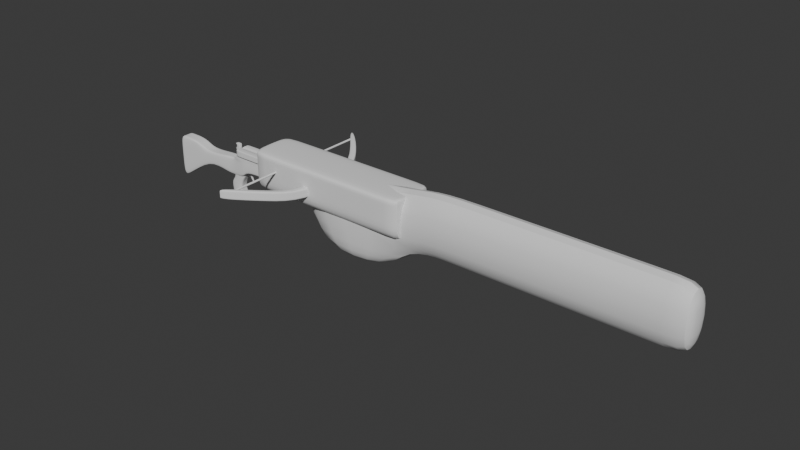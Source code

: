# Source: Crossbow.blend  (saved by Blender 4.3.34; exported with 4.5.12 LTS)
import bpy
from mathutils import Matrix  # noqa: F401  (used for matrix-valued properties, if any)

bpy.ops.wm.read_factory_settings(use_empty=True)
scene = bpy.context.scene
scene.name = 'Scene'

# ---- collections
col_collection = bpy.data.collections.new('Collection'); scene.collection.children.link(col_collection)

# ---- node groups
ng_smooth_by_angle = bpy.data.node_groups.new('Smooth by Angle', 'GeometryNodeTree')
_s = ng_smooth_by_angle.interface.new_socket(name='Mesh', in_out='OUTPUT', socket_type='NodeSocketGeometry')
_s = ng_smooth_by_angle.interface.new_socket(name='Mesh', in_out='INPUT', socket_type='NodeSocketGeometry')
_s = ng_smooth_by_angle.interface.new_socket(name='Angle', in_out='INPUT', socket_type='NodeSocketFloat')
_s.subtype = 'ANGLE'
_s.default_value = 0.5236
_s.min_value = 0.0
_s.max_value = 3.142
_s.description = 'Maximum face angle for smooth edges'
_s = ng_smooth_by_angle.interface.new_socket(name='Ignore Sharpness', in_out='INPUT', socket_type='NodeSocketBool')
_s.force_non_field = True
ng_smooth_by_angle.description = 'Set the sharpness of mesh edges based on the angle between the neighboring faces'
ng_smooth_by_angle.is_modifier = True
_N = ng_smooth_by_angle.nodes; _L = ng_smooth_by_angle.links
n0 = _N.new('GeometryNodeSetShadeSmooth'); n0.name = 'Set Shade Smooth'; n0.location = (120, -80)
n0.domain = 'EDGE'
n1 = _N.new('GeometryNodeSetShadeSmooth'); n1.name = 'Set Shade Smooth.001'; n1.location = (300, -80)
n2 = _N.new('NodeGroupOutput'); n2.name = 'Group Output'; n2.location = (480, -80)
n3 = _N.new('GeometryNodeInputMeshEdgeAngle'); n3.name = 'Edge Angle'; n3.location = (-440, -240)
n4 = _N.new('NodeGroupInput'); n4.name = 'Group Input'; n4.location = (-80, -80)
n5 = _N.new('GeometryNodeInputEdgeSmooth'); n5.name = 'Is Edge Smooth'; n5.location = (-260, -120)
n6 = _N.new('GeometryNodeInputShadeSmooth'); n6.name = 'Is Shade Smooth'; n6.location = (-440, -397)
n7 = _N.new('FunctionNodeCompare'); n7.name = 'Compare'; n7.location = (-260, -260)
n7.operation = 'LESS_EQUAL'
n7.inputs[6].default_value = (0.0, 0.0, 0.0, 0.0)
n7.inputs[7].default_value = (0.0, 0.0, 0.0, 0.0)
n8 = _N.new('FunctionNodeBooleanMath'); n8.name = 'Boolean Math.001'; n8.location = (-80, -260)
n9 = _N.new('NodeGroupInput'); n9.name = 'Group Input.001'; n9.location = (-440, -329)
n10 = _N.new('NodeGroupInput'); n10.name = 'Group Input.002'; n10.location = (-259, -189)
n11 = _N.new('FunctionNodeBooleanMath'); n11.name = 'Boolean Math'; n11.location = (-80, -149)
n11.operation = 'OR'
n12 = _N.new('FunctionNodeBooleanMath'); n12.name = 'Boolean Math.002'; n12.location = (-260, -380)
n12.operation = 'OR'
n13 = _N.new('NodeGroupInput'); n13.name = 'Group Input.003'; n13.location = (-440, -460)
_L.new(n3.outputs[0], n7.inputs[0])
_L.new(n1.outputs[0], n2.inputs[0])
_L.new(n9.outputs[1], n7.inputs[1])
_L.new(n7.outputs[0], n8.inputs[0])
_L.new(n4.outputs[0], n0.inputs[0])
_L.new(n0.outputs[0], n1.inputs[0])
_L.new(n8.outputs[0], n0.inputs[2])
_L.new(n10.outputs[2], n11.inputs[1])
_L.new(n5.outputs[0], n11.inputs[0])
_L.new(n11.outputs[0], n0.inputs[1])
_L.new(n13.outputs[2], n12.inputs[1])
_L.new(n6.outputs[0], n12.inputs[0])
_L.new(n12.outputs[0], n8.inputs[1])
n2.is_active_output = True

# ---- world
world_world = bpy.data.worlds.new('World'); scene.world = world_world
world_world.use_nodes = True; world_world.node_tree.nodes.clear()
_N = world_world.node_tree.nodes; _L = world_world.node_tree.links
n0 = _N.new('ShaderNodeOutputWorld'); n0.name = 'World Output'; n0.location = (300, 300)
n1 = _N.new('ShaderNodeBackground'); n1.name = 'Background'; n1.location = (10, 300)
n1.inputs[0].default_value = (0.05088, 0.05088, 0.05088, 1.0)
_L.new(n1.outputs[0], n0.inputs[0])
n0.is_active_output = True
world_world.color = (0.05088, 0.05088, 0.05088)
world_world.sun_shadow_jitter_overblur = 0.0

# ---- meshes
me_cube_001 = bpy.data.meshes.new('Cube.001')
me_cube_001.from_pydata([(-2.778, -0.7571, -1.0), (-2.778, -0.7571, 0.6374), (-2.778, 0.7571, -1.0), (-2.778, 0.7571, 0.6374), (3.16, -0.5396, -1.0), (3.16, -0.5396, 1.0), (3.16, 0.5396, -1.0), (3.16, 0.5396, 1.0), (2.292, 0.5396, -1.0), (1.42, 0.5396, -1.0), (0.3868, 0.5396, 0.6374), (1.774, 0.5396, 1.0), (1.42, -0.5396, -1.0), (2.292, -0.5396, -1.0), (1.774, -0.5396, 1.0), (0.3868, -0.5396, 0.6374), (-1.483, 0.7571, -1.865), (-1.483, -0.7571, -1.865), (0.3868, 0.5396, -1.865), (0.3868, -0.5396, -1.865), (9.369, 0.5396, 1.0), (9.369, 0.5396, -1.0), (9.369, -0.5396, -1.0), (9.369, -0.5396, 1.0), (8.877, -0.5396, 1.0), (8.877, 0.5396, 1.0), (8.877, 0.5396, -1.0), (8.877, -0.5396, -1.0)], [], [(0, 1, 3, 2), (8, 11, 7, 6), (25, 24, 23, 20), (12, 15, 1, 0), (8, 6, 4, 13), (10, 3, 1, 15), (7, 11, 14, 5), (11, 10, 15, 14), (0, 2, 16, 17), (9, 8, 13, 12), (4, 5, 14, 13), (13, 14, 15, 12), (2, 3, 10, 9), (9, 10, 11, 8), (16, 18, 19, 17), (9, 12, 19, 18), (12, 0, 17, 19), (2, 9, 18, 16), (21, 20, 23, 22), (26, 25, 20, 21), (24, 27, 22, 23), (27, 26, 21, 22), (4, 6, 26, 27), (5, 4, 27, 24), (6, 7, 25, 26), (7, 5, 24, 25)])
me_cube_001.polygons.foreach_set('use_smooth', [True] * 26)
_uv = me_cube_001.uv_layers.new(name='UVMap')
_uv.uv.foreach_set('vector', [0.375, 0.0, 0.625, 0.0, 0.625, 0.25, 0.375, 0.25, 0.375, 0.4167, 0.625, 0.4167, 0.625, 0.5, 0.375, 0.5, 0.625, 0.5, 0.625, 0.75, 0.625, 0.75, 0.625, 0.5, 0.375, 0.9167, 0.625, 0.9167, 0.625, 1.0, 0.375, 1.0, 0.2917, 0.5, 0.375, 0.5, 0.375, 0.75, 0.2917, 0.75, 0.7917, 0.5, 0.875, 0.5, 0.875, 0.75, 0.7917, 0.75, 0.625, 0.5, 0.7083, 0.5, 0.7083, 0.75, 0.625, 0.75, 0.7083, 0.5, 0.7917, 0.5, 0.7917, 0.75, 0.7083, 0.75, 0.375, 0.0, 0.375, 0.25, 0.375, 0.25, 0.375, 0.0, 0.2083, 0.5, 0.2917, 0.5, 0.2917, 0.75, 0.2083, 0.75, 0.375, 0.75, 0.625, 0.75, 0.625, 0.8333, 0.375, 0.8333, 0.375, 0.8333, 0.625, 0.8333, 0.625, 0.9167, 0.375, 0.9167, 0.375, 0.25, 0.625, 0.25, 0.625, 0.3333, 0.375, 0.3333, 0.375, 0.3333, 0.625, 0.3333, 0.625, 0.4167, 0.375, 0.4167, 0.125, 0.5, 0.2083, 0.5, 0.2083, 0.75, 0.125, 0.75, 0.2083, 0.5, 0.2083, 0.75, 0.2083, 0.75, 0.2083, 0.5, 0.375, 0.9167, 0.375, 1.0, 0.375, 1.0, 0.375, 0.9167, 0.375, 0.25, 0.375, 0.3333, 0.375, 0.3333, 0.375, 0.25, 0.375, 0.5, 0.625, 0.5, 0.625, 0.75, 0.375, 0.75, 0.375, 0.5, 0.625, 0.5, 0.625, 0.5, 0.375, 0.5, 0.625, 0.75, 0.375, 0.75, 0.375, 0.75, 0.625, 0.75, 0.375, 0.75, 0.375, 0.5, 0.375, 0.5, 0.375, 0.75, 0.375, 0.75, 0.375, 0.5, 0.375, 0.5, 0.375, 0.75, 0.625, 0.75, 0.375, 0.75, 0.375, 0.75, 0.625, 0.75, 0.375, 0.5, 0.625, 0.5, 0.625, 0.5, 0.375, 0.5, 0.625, 0.5, 0.625, 0.75, 0.625, 0.75, 0.625, 0.5])
me_cube_001.update()
me_cube_003 = bpy.data.meshes.new('Cube.003')
me_cube_003.from_pydata([(-0.6976, -0.1568, -0.7438), (-0.4626, -0.1964, 0.08444), (-0.6976, 0.1588, -0.7438), (-0.4626, 0.1981, 0.08444), (2.044, -0.21, -0.5791), (2.044, -0.1964, 0.08444), (2.044, 0.2116, -0.5791), (2.044, 0.1981, 0.08444), (1.914, 0.2116, -0.5791), (1.914, 0.1981, 0.08444), (1.914, -0.21, -0.5791), (1.914, -0.1964, 0.08444), (-0.4999, -0.1964, -0.05255), (-0.4999, 0.1981, -0.05255), (2.044, 0.1981, -0.05255), (2.044, -0.1964, -0.05255), (1.914, -0.1964, -0.05255), (1.914, 0.1981, -0.05255), (-0.6976, 0.1588, -0.211), (2.044, 0.2116, -0.3444), (2.044, -0.21, -0.3444), (1.914, -0.21, -0.3444), (1.914, 0.2116, -0.3444), (-0.6976, -0.1568, -0.211), (-2.994, 0.1897, -1.387), (-2.994, -0.1879, -1.387), (-2.994, 0.1897, -0.7211), (-2.994, -0.1879, -0.7211), (-2.851, -0.1879, -1.387), (-2.851, 0.1897, -1.387), (-2.851, 0.1897, -0.7211), (-2.851, -0.1879, -0.7211), (-0.9741, 0.1747, -0.7438), (-0.9741, -0.1727, -0.211), (-0.9741, -0.1727, -0.7438), (-0.9741, 0.1747, -0.211), (-1.727, -0.1857, -0.565), (-1.869, 0.1876, -0.3283), (-1.727, 0.1876, -0.565), (-1.869, -0.1857, -0.3283), (-2.994, -0.1879, -0.07765), (-2.994, 0.1897, -0.07765), (-2.851, 0.1897, -0.07765), (-2.194, 0.1897, -0.08294), (-2.851, -0.1879, -0.07765), (-2.194, -0.1879, -0.08294), (-0.5816, -0.1964, -0.1994), (-0.5816, 0.1981, -0.1994), (2.044, 0.1981, -0.1994), (2.044, -0.1964, -0.1994), (1.914, -0.1964, -0.1994), (1.914, 0.1981, -0.1994), (3.134, 0.2116, -0.3444), (3.134, 0.2116, -0.5791), (3.134, -0.21, -0.5791), (3.134, -0.21, -0.3444), (3.134, 0.2116, -0.1994), (3.134, -0.21, -0.1994), (2.942, -0.21, -0.3444), (2.942, -0.21, -0.1994), (2.942, 0.2116, -0.1994), (2.942, 0.2116, -0.3444), (2.942, 0.2116, -0.5791), (2.942, -0.21, -0.5791), (-0.6976, 0.1305, -0.7438), (-0.4626, 0.1628, 0.08444), (2.044, 0.1738, -0.5791), (2.044, 0.1628, 0.08444), (1.914, 0.1628, 0.08444), (1.914, 0.1738, -0.5791), (2.044, 0.1628, -0.05255), (-0.4999, 0.1628, -0.05255), (-0.6976, 0.1066, -0.211), (-2.994, 0.1558, -1.387), (-2.994, 0.1558, -0.7211), (-2.851, 0.1558, -1.387), (-0.9741, 0.1435, -0.7438), (-0.9741, 0.1435, -0.211), (-1.727, 0.1541, -0.565), (-1.869, 0.1541, -0.3283), (-2.994, 0.1558, -0.07765), (-2.851, 0.1558, -0.07765), (-2.194, 0.1558, -0.08294), (-0.5816, 0.1628, -0.1994), (2.044, 0.1628, -0.1994), (3.134, 0.1738, -0.5791), (3.134, 0.1738, -0.3444), (3.134, 0.1738, -0.1994), (2.942, 0.1738, -0.5791), (2.942, 0.1738, -0.1994), (-0.6976, -0.1267, -0.7438), (2.044, -0.1588, 0.08444), (1.914, -0.1588, 0.08444), (1.914, -0.1697, -0.5791), (2.044, -0.1588, -0.05255), (-2.994, -0.1518, -1.387), (-0.9741, -0.1396, -0.211), (-1.869, -0.1501, -0.3283), (-2.851, -0.1518, -0.07765), (-2.194, -0.1518, -0.08294), (2.044, -0.1588, -0.1994), (3.134, -0.1697, -0.3444), (3.134, -0.1697, -0.1994), (2.942, -0.1697, -0.5791), (-0.4626, -0.1588, 0.08444), (2.044, -0.1697, -0.5791), (-0.4999, -0.1588, -0.05255), (-0.6976, -0.1029, -0.211), (-2.994, -0.1518, -0.7211), (-2.851, -0.1518, -1.387), (-0.9741, -0.1396, -0.7438), (-1.727, -0.1501, -0.565), (-2.994, -0.1518, -0.07765), (-0.5816, -0.1588, -0.1994), (3.134, -0.1697, -0.5791), (2.942, -0.1697, -0.1994), (-0.2325, 0.2032, -0.7302), (-0.03232, -0.1964, 0.08444), (-0.03232, 0.1981, 0.08444), (-0.2325, -0.2014, -0.7302), (-0.03232, 0.1981, -0.05255), (-0.03232, -0.1964, -0.05255), (-0.2325, -0.2014, -0.2697), (-0.2325, 0.2032, -0.2697), (-0.07818, -0.1964, -0.1994), (-0.07818, 0.1981, -0.1994), (-0.2325, 0.1669, -0.7302), (-0.03232, 0.1628, 0.08444), (-0.2325, -0.1628, -0.7302), (-0.03232, -0.1588, 0.08444), (0.9935, 0.1981, 0.08444), (0.8579, -0.2042, -0.5908), (0.9935, 0.1981, -0.05255), (0.8579, 0.2059, -0.2938), (0.9625, 0.1981, -0.1994), (0.9935, 0.1628, 0.08444), (0.9935, -0.1588, 0.08444), (0.8579, 0.2059, -0.5908), (0.9935, -0.1964, 0.08444), (0.9935, -0.1964, -0.05255), (0.8579, -0.2042, -0.2938), (0.9625, -0.1964, -0.1994), (0.8579, 0.1691, -0.5908), (0.8579, -0.165, -0.5908), (-0.1597, 0.2035, -0.4929), (0.03364, -0.1964, 0.08444), (0.03364, -0.1964, -0.05255), (-0.1597, -0.2017, -0.2723), (-0.01067, -0.1964, -0.1994), (-0.1597, 0.1671, -0.4929), (-0.1597, -0.163, -0.4929), (0.03364, 0.1981, 0.08444), (-0.1597, -0.2017, -0.4929), (0.03364, 0.1981, -0.05255), (-0.1597, 0.2035, -0.2723), (-0.01067, 0.1981, -0.1994), (0.03364, 0.1628, 0.08444), (0.03364, -0.1588, 0.08444), (0.9485, 0.1981, 0.08444), (0.8082, -0.204, -0.4883), (0.9485, 0.1981, -0.05255), (0.8082, 0.2057, -0.292), (0.9163, 0.1981, -0.1994), (0.9485, 0.1628, 0.08444), (0.9485, -0.1588, 0.08444), (0.8082, 0.2057, -0.4883), (0.9485, -0.1964, 0.08444), (0.9485, -0.1964, -0.05255), (0.8082, -0.204, -0.292), (0.9163, -0.1964, -0.1994), (0.8082, 0.169, -0.4883), (0.8082, -0.1648, -0.4883)], [], [(71, 65, 3, 13), (17, 9, 7, 14), (94, 91, 5, 15), (121, 117, 1, 12), (93, 105, 4, 10), (129, 104, 1, 117), (91, 92, 11, 5), (143, 93, 10, 131), (15, 5, 11, 16), (132, 130, 9, 17), (134, 132, 17, 51), (49, 15, 16, 50), (124, 121, 12, 46), (100, 94, 15, 49), (51, 17, 14, 48), (83, 71, 13, 47), (109, 28, 25, 95), (8, 22, 19, 6), (115, 59, 57, 102), (119, 122, 23, 0), (4, 20, 21, 10), (137, 133, 22, 8), (73, 74, 26, 24), (79, 37, 43, 82), (30, 29, 24, 26), (28, 31, 27, 25), (36, 39, 31, 28), (37, 38, 29, 30), (27, 31, 44, 40), (111, 36, 28, 109), (90, 0, 34, 110), (72, 18, 35, 77), (18, 2, 32, 35), (0, 23, 33, 34), (110, 34, 36, 111), (77, 35, 37, 79), (35, 32, 38, 37), (34, 33, 39, 36), (81, 42, 41, 80), (82, 43, 42, 81), (31, 39, 45, 44), (108, 27, 40, 112), (37, 30, 42, 43), (30, 26, 41, 42), (72, 83, 47, 18), (22, 51, 48, 19), (59, 58, 55, 57), (122, 124, 46, 23), (20, 49, 50, 21), (133, 134, 51, 22), (114, 101, 55, 54), (101, 102, 57, 55), (62, 61, 52, 53), (61, 60, 56, 52), (58, 63, 54, 55), (88, 62, 53, 85), (66, 6, 62, 88), (20, 4, 63, 58), (19, 48, 60, 61), (6, 19, 61, 62), (49, 20, 58, 59), (100, 49, 59, 115), (48, 84, 89, 60), (105, 66, 88, 103), (103, 88, 85, 114), (52, 56, 87, 86), (53, 52, 86, 85), (107, 113, 83, 72), (26, 74, 80, 41), (99, 82, 81, 98), (98, 81, 80, 112), (96, 77, 79, 97), (32, 76, 78, 38), (107, 72, 77, 96), (2, 64, 76, 32), (38, 78, 75, 29), (97, 79, 82, 99), (95, 108, 74, 73), (60, 89, 87, 56), (29, 75, 73, 24), (113, 106, 71, 83), (48, 14, 70, 84), (137, 8, 69, 142), (7, 9, 68, 67), (118, 3, 65, 127), (8, 6, 66, 69), (14, 7, 67, 70), (106, 104, 65, 71), (12, 1, 104, 106), (46, 12, 106, 113), (25, 27, 108, 95), (39, 97, 99, 45), (23, 107, 96, 33), (33, 96, 97, 39), (44, 98, 112, 40), (45, 99, 98, 44), (23, 46, 113, 107), (63, 103, 114, 54), (4, 105, 103, 63), (84, 100, 115, 89), (86, 87, 102, 101), (85, 86, 101, 114), (74, 108, 112, 80), (76, 110, 111, 78), (64, 90, 110, 76), (78, 111, 109, 75), (89, 115, 102, 87), (75, 109, 95, 73), (84, 70, 94, 100), (142, 69, 93, 143), (67, 68, 92, 91), (127, 65, 104, 129), (69, 66, 105, 93), (70, 67, 91, 94), (156, 127, 129, 157), (64, 126, 128, 90), (151, 118, 127, 156), (2, 116, 126, 64), (18, 47, 125, 123), (147, 148, 124, 122), (2, 18, 123, 116), (152, 147, 122, 119), (148, 146, 121, 124), (47, 13, 120, 125), (13, 3, 118, 120), (90, 128, 119, 0), (157, 129, 117, 145), (146, 145, 117, 121), (16, 11, 138, 139), (92, 136, 138, 11), (50, 16, 139, 141), (10, 21, 140, 131), (21, 50, 141, 140), (9, 130, 135, 68), (68, 135, 136, 92), (170, 142, 143, 171), (165, 137, 142, 170), (161, 162, 134, 133), (165, 161, 133, 137), (162, 160, 132, 134), (160, 158, 130, 132), (171, 143, 131, 159), (128, 150, 152, 119), (120, 118, 151, 153), (125, 120, 153, 155), (116, 123, 154, 144), (123, 125, 155, 154), (116, 144, 149, 126), (126, 149, 150, 128), (167, 166, 145, 146), (164, 157, 145, 166), (169, 167, 146, 148), (159, 168, 147, 152), (168, 169, 148, 147), (158, 151, 156, 163), (163, 156, 157, 164), (135, 163, 164, 136), (130, 158, 163, 135), (140, 141, 169, 168), (131, 140, 168, 159), (141, 139, 167, 169), (136, 164, 166, 138), (139, 138, 166, 167), (150, 171, 159, 152), (153, 151, 158, 160), (155, 153, 160, 162), (144, 154, 161, 165), (154, 155, 162, 161), (144, 165, 170, 149), (149, 170, 171, 150)])
me_cube_003.polygons.foreach_set('use_smooth', [True] * 170)
_uv = me_cube_003.uv_layers.new(name='UVMap')
_uv.uv.foreach_set('vector', [0.6079, 0.2276, 0.625, 0.2276, 0.625, 0.25, 0.6079, 0.25, 0.6079, 0.4837, 0.625, 0.4837, 0.625, 0.5, 0.6079, 0.5, 0.6079, 0.7261, 0.625, 0.7261, 0.625, 0.75, 0.6079, 0.75, 0.6079, 0.8971, 0.625, 0.8971, 0.625, 1.0, 0.6079, 1.0, 0.3587, 0.7261, 0.375, 0.7261, 0.375, 0.75, 0.3587, 0.75, 0.7721, 0.7261, 0.875, 0.7261, 0.875, 0.75, 0.7721, 0.75, 0.625, 0.7261, 0.6413, 0.7261, 0.6413, 0.75, 0.625, 0.75, 0.27, 0.7261, 0.3587, 0.7261, 0.3587, 0.75, 0.27, 0.75, 0.6079, 0.75, 0.625, 0.75, 0.625, 0.7663, 0.6079, 0.7663, 0.6079, 0.395, 0.625, 0.395, 0.625, 0.4837, 0.6079, 0.4837, 0.5396, 0.395, 0.6079, 0.395, 0.6079, 0.4837, 0.5396, 0.4837, 0.5396, 0.75, 0.6079, 0.75, 0.6079, 0.7663, 0.5396, 0.7663, 0.5396, 0.8971, 0.6079, 0.8971, 0.6079, 1.0, 0.5396, 1.0, 0.5396, 0.7261, 0.6079, 0.7261, 0.6079, 0.75, 0.5396, 0.75, 0.5396, 0.4837, 0.6079, 0.4837, 0.6079, 0.5, 0.5396, 0.5, 0.5396, 0.2276, 0.6079, 0.2276, 0.6079, 0.25, 0.5396, 0.25, 0.125, 0.7261, 0.125, 0.75, 0.125, 0.75, 0.125, 0.7261, 0.375, 0.4837, 0.4714, 0.4837, 0.4714, 0.5, 0.375, 0.5, 0.5396, 0.7261, 0.5396, 0.75, 0.5396, 0.75, 0.5396, 0.7261, 0.375, 0.8971, 0.4714, 0.8971, 0.4714, 1.0, 0.375, 1.0, 0.375, 0.75, 0.4714, 0.75, 0.4714, 0.7663, 0.375, 0.7663, 0.375, 0.395, 0.4714, 0.395, 0.4714, 0.4837, 0.375, 0.4837, 0.375, 0.2276, 0.4714, 0.2276, 0.4714, 0.25, 0.375, 0.25, 0.4714, 0.2276, 0.4714, 0.25, 0.4714, 0.25, 0.4714, 0.2276, 0.4714, 0.25, 0.375, 0.25, 0.375, 0.25, 0.4714, 0.25, 0.375, 1.0, 0.4714, 1.0, 0.4714, 1.0, 0.375, 1.0, 0.375, 1.0, 0.4714, 1.0, 0.4714, 1.0, 0.375, 1.0, 0.4714, 0.25, 0.375, 0.25, 0.375, 0.25, 0.4714, 0.25, 0.4714, 1.0, 0.4714, 1.0, 0.4714, 1.0, 0.4714, 1.0, 0.125, 0.7261, 0.125, 0.75, 0.125, 0.75, 0.125, 0.7261, 0.125, 0.7261, 0.125, 0.75, 0.125, 0.75, 0.125, 0.7261, 0.4714, 0.2276, 0.4714, 0.25, 0.4714, 0.25, 0.4714, 0.2276, 0.4714, 0.25, 0.375, 0.25, 0.375, 0.25, 0.4714, 0.25, 0.375, 1.0, 0.4714, 1.0, 0.4714, 1.0, 0.375, 1.0, 0.125, 0.7261, 0.125, 0.75, 0.125, 0.75, 0.125, 0.7261, 0.4714, 0.2276, 0.4714, 0.25, 0.4714, 0.25, 0.4714, 0.2276, 0.4714, 0.25, 0.375, 0.25, 0.375, 0.25, 0.4714, 0.25, 0.375, 1.0, 0.4714, 1.0, 0.4714, 1.0, 0.375, 1.0, 0.4714, 0.2276, 0.4714, 0.25, 0.4714, 0.25, 0.4714, 0.2276, 0.4714, 0.2276, 0.4714, 0.25, 0.4714, 0.25, 0.4714, 0.2276, 0.4714, 1.0, 0.4714, 1.0, 0.4714, 1.0, 0.4714, 1.0, 0.4714, 0.02387, 0.4714, 0.0, 0.4714, 0.0, 0.4714, 0.02387, 0.4714, 0.25, 0.4714, 0.25, 0.4714, 0.25, 0.4714, 0.25, 0.4714, 0.25, 0.4714, 0.25, 0.4714, 0.25, 0.4714, 0.25, 0.4714, 0.2276, 0.5396, 0.2276, 0.5396, 0.25, 0.4714, 0.25, 0.4714, 0.4837, 0.5396, 0.4837, 0.5396, 0.5, 0.4714, 0.5, 0.5396, 0.75, 0.4714, 0.75, 0.4714, 0.75, 0.5396, 0.75, 0.4714, 0.8971, 0.5396, 0.8971, 0.5396, 1.0, 0.4714, 1.0, 0.4714, 0.75, 0.5396, 0.75, 0.5396, 0.7663, 0.4714, 0.7663, 0.4714, 0.395, 0.5396, 0.395, 0.5396, 0.4837, 0.4714, 0.4837, 0.375, 0.7261, 0.4714, 0.7261, 0.4714, 0.75, 0.375, 0.75, 0.4714, 0.7261, 0.5396, 0.7261, 0.5396, 0.75, 0.4714, 0.75, 0.375, 0.5, 0.4714, 0.5, 0.4714, 0.5, 0.375, 0.5, 0.4714, 0.5, 0.5396, 0.5, 0.5396, 0.5, 0.4714, 0.5, 0.4714, 0.75, 0.375, 0.75, 0.375, 0.75, 0.4714, 0.75, 0.375, 0.5224, 0.375, 0.5, 0.375, 0.5, 0.375, 0.5224, 0.375, 0.5224, 0.375, 0.5, 0.375, 0.5, 0.375, 0.5224, 0.4714, 0.75, 0.375, 0.75, 0.375, 0.75, 0.4714, 0.75, 0.4714, 0.5, 0.5396, 0.5, 0.5396, 0.5, 0.4714, 0.5, 0.375, 0.5, 0.4714, 0.5, 0.4714, 0.5, 0.375, 0.5, 0.5396, 0.75, 0.4714, 0.75, 0.4714, 0.75, 0.5396, 0.75, 0.5396, 0.7261, 0.5396, 0.75, 0.5396, 0.75, 0.5396, 0.7261, 0.5396, 0.5, 0.5396, 0.5224, 0.5396, 0.5224, 0.5396, 0.5, 0.375, 0.7261, 0.375, 0.5224, 0.375, 0.5224, 0.375, 0.7261, 0.375, 0.7261, 0.375, 0.5224, 0.375, 0.5224, 0.375, 0.7261, 0.4714, 0.5, 0.5396, 0.5, 0.5396, 0.5224, 0.4714, 0.5224, 0.375, 0.5, 0.4714, 0.5, 0.4714, 0.5224, 0.375, 0.5224, 0.4714, 0.02387, 0.5396, 0.02387, 0.5396, 0.2276, 0.4714, 0.2276, 0.4714, 0.25, 0.4714, 0.2276, 0.4714, 0.2276, 0.4714, 0.25, 0.4714, 0.02387, 0.4714, 0.2276, 0.4714, 0.2276, 0.4714, 0.02387, 0.4714, 0.02387, 0.4714, 0.2276, 0.4714, 0.2276, 0.4714, 0.02387, 0.4714, 0.02387, 0.4714, 0.2276, 0.4714, 0.2276, 0.4714, 0.02387, 0.125, 0.5, 0.125, 0.5224, 0.125, 0.5224, 0.125, 0.5, 0.4714, 0.02387, 0.4714, 0.2276, 0.4714, 0.2276, 0.4714, 0.02387, 0.125, 0.5, 0.125, 0.5224, 0.125, 0.5224, 0.125, 0.5, 0.125, 0.5, 0.125, 0.5224, 0.125, 0.5224, 0.125, 0.5, 0.4714, 0.02387, 0.4714, 0.2276, 0.4714, 0.2276, 0.4714, 0.02387, 0.375, 0.02387, 0.4714, 0.02387, 0.4714, 0.2276, 0.375, 0.2276, 0.5396, 0.5, 0.5396, 0.5224, 0.5396, 0.5224, 0.5396, 0.5, 0.125, 0.5, 0.125, 0.5224, 0.125, 0.5224, 0.125, 0.5, 0.5396, 0.02387, 0.6079, 0.02387, 0.6079, 0.2276, 0.5396, 0.2276, 0.5396, 0.5, 0.6079, 0.5, 0.6079, 0.5224, 0.5396, 0.5224, 0.27, 0.5, 0.3587, 0.5, 0.3587, 0.5224, 0.27, 0.5224, 0.625, 0.5, 0.6413, 0.5, 0.6413, 0.5224, 0.625, 0.5224, 0.7721, 0.5, 0.875, 0.5, 0.875, 0.5224, 0.7721, 0.5224, 0.3587, 0.5, 0.375, 0.5, 0.375, 0.5224, 0.3587, 0.5224, 0.6079, 0.5, 0.625, 0.5, 0.625, 0.5224, 0.6079, 0.5224, 0.6079, 0.02387, 0.625, 0.02387, 0.625, 0.2276, 0.6079, 0.2276, 0.6079, 0.0, 0.625, 0.0, 0.625, 0.02387, 0.6079, 0.02387, 0.5396, 0.0, 0.6079, 0.0, 0.6079, 0.02387, 0.5396, 0.02387, 0.375, 0.0, 0.4714, 0.0, 0.4714, 0.02387, 0.375, 0.02387, 0.4714, 0.0, 0.4714, 0.02387, 0.4714, 0.02387, 0.4714, 0.0, 0.4714, 0.0, 0.4714, 0.02387, 0.4714, 0.02387, 0.4714, 0.0, 0.4714, 0.0, 0.4714, 0.02387, 0.4714, 0.02387, 0.4714, 0.0, 0.4714, 0.0, 0.4714, 0.02387, 0.4714, 0.02387, 0.4714, 0.0, 0.4714, 0.0, 0.4714, 0.02387, 0.4714, 0.02387, 0.4714, 0.0, 0.4714, 0.0, 0.5396, 0.0, 0.5396, 0.02387, 0.4714, 0.02387, 0.375, 0.75, 0.375, 0.7261, 0.375, 0.7261, 0.375, 0.75, 0.375, 0.75, 0.375, 0.7261, 0.375, 0.7261, 0.375, 0.75, 0.5396, 0.5224, 0.5396, 0.7261, 0.5396, 0.7261, 0.5396, 0.5224, 0.4714, 0.5224, 0.5396, 0.5224, 0.5396, 0.7261, 0.4714, 0.7261, 0.375, 0.5224, 0.4714, 0.5224, 0.4714, 0.7261, 0.375, 0.7261, 0.4714, 0.2276, 0.4714, 0.02387, 0.4714, 0.02387, 0.4714, 0.2276, 0.125, 0.5224, 0.125, 0.7261, 0.125, 0.7261, 0.125, 0.5224, 0.125, 0.5224, 0.125, 0.7261, 0.125, 0.7261, 0.125, 0.5224, 0.125, 0.5224, 0.125, 0.7261, 0.125, 0.7261, 0.125, 0.5224, 0.5396, 0.5224, 0.5396, 0.7261, 0.5396, 0.7261, 0.5396, 0.5224, 0.125, 0.5224, 0.125, 0.7261, 0.125, 0.7261, 0.125, 0.5224, 0.5396, 0.5224, 0.6079, 0.5224, 0.6079, 0.7261, 0.5396, 0.7261, 0.27, 0.5224, 0.3587, 0.5224, 0.3587, 0.7261, 0.27, 0.7261, 0.625, 0.5224, 0.6413, 0.5224, 0.6413, 0.7261, 0.625, 0.7261, 0.7721, 0.5224, 0.875, 0.5224, 0.875, 0.7261, 0.7721, 0.7261, 0.3587, 0.5224, 0.375, 0.5224, 0.375, 0.7261, 0.3587, 0.7261, 0.6079, 0.5224, 0.625, 0.5224, 0.625, 0.7261, 0.6079, 0.7261, 0.7677, 0.5224, 0.7721, 0.5224, 0.7721, 0.7261, 0.7677, 0.7261, 0.125, 0.5224, 0.2279, 0.5224, 0.2279, 0.7261, 0.125, 0.7261, 0.7677, 0.5, 0.7721, 0.5, 0.7721, 0.5224, 0.7677, 0.5224, 0.125, 0.5, 0.2279, 0.5, 0.2279, 0.5224, 0.125, 0.5224, 0.4714, 0.25, 0.5396, 0.25, 0.5396, 0.3529, 0.4714, 0.3529, 0.4714, 0.8927, 0.5396, 0.8927, 0.5396, 0.8971, 0.4714, 0.8971, 0.375, 0.25, 0.4714, 0.25, 0.4714, 0.3529, 0.375, 0.3529, 0.375, 0.8927, 0.4714, 0.8927, 0.4714, 0.8971, 0.375, 0.8971, 0.5396, 0.8927, 0.6079, 0.8927, 0.6079, 0.8971, 0.5396, 0.8971, 0.5396, 0.25, 0.6079, 0.25, 0.6079, 0.3529, 0.5396, 0.3529, 0.6079, 0.25, 0.625, 0.25, 0.625, 0.3529, 0.6079, 0.3529, 0.125, 0.7261, 0.2279, 0.7261, 0.2279, 0.75, 0.125, 0.75, 0.7677, 0.7261, 0.7721, 0.7261, 0.7721, 0.75, 0.7677, 0.75, 0.6079, 0.8927, 0.625, 0.8927, 0.625, 0.8971, 0.6079, 0.8971, 0.6079, 0.7663, 0.625, 0.7663, 0.625, 0.855, 0.6079, 0.855, 0.6413, 0.7261, 0.73, 0.7261, 0.73, 0.75, 0.6413, 0.75, 0.5396, 0.7663, 0.6079, 0.7663, 0.6079, 0.855, 0.5396, 0.855, 0.375, 0.7663, 0.4714, 0.7663, 0.4714, 0.855, 0.375, 0.855, 0.4714, 0.7663, 0.5396, 0.7663, 0.5396, 0.855, 0.4714, 0.855, 0.6413, 0.5, 0.73, 0.5, 0.73, 0.5224, 0.6413, 0.5224, 0.6413, 0.5224, 0.73, 0.5224, 0.73, 0.7261, 0.6413, 0.7261, 0.267, 0.5224, 0.27, 0.5224, 0.27, 0.7261, 0.267, 0.7261, 0.267, 0.5, 0.27, 0.5, 0.27, 0.5224, 0.267, 0.5224, 0.4714, 0.392, 0.5396, 0.392, 0.5396, 0.395, 0.4714, 0.395, 0.375, 0.392, 0.4714, 0.392, 0.4714, 0.395, 0.375, 0.395, 0.5396, 0.392, 0.6079, 0.392, 0.6079, 0.395, 0.5396, 0.395, 0.6079, 0.392, 0.625, 0.392, 0.625, 0.395, 0.6079, 0.395, 0.267, 0.7261, 0.27, 0.7261, 0.27, 0.75, 0.267, 0.75, 0.2279, 0.7261, 0.2323, 0.7261, 0.2323, 0.75, 0.2279, 0.75, 0.6079, 0.3529, 0.625, 0.3529, 0.625, 0.3573, 0.6079, 0.3573, 0.5396, 0.3529, 0.6079, 0.3529, 0.6079, 0.3573, 0.5396, 0.3573, 0.375, 0.3529, 0.4714, 0.3529, 0.4714, 0.3573, 0.375, 0.3573, 0.4714, 0.3529, 0.5396, 0.3529, 0.5396, 0.3573, 0.4714, 0.3573, 0.2279, 0.5, 0.2323, 0.5, 0.2323, 0.5224, 0.2279, 0.5224, 0.2279, 0.5224, 0.2323, 0.5224, 0.2323, 0.7261, 0.2279, 0.7261, 0.6079, 0.858, 0.625, 0.858, 0.625, 0.8927, 0.6079, 0.8927, 0.733, 0.7261, 0.7677, 0.7261, 0.7677, 0.75, 0.733, 0.75, 0.5396, 0.858, 0.6079, 0.858, 0.6079, 0.8927, 0.5396, 0.8927, 0.375, 0.858, 0.4714, 0.858, 0.4714, 0.8927, 0.375, 0.8927, 0.4714, 0.858, 0.5396, 0.858, 0.5396, 0.8927, 0.4714, 0.8927, 0.733, 0.5, 0.7677, 0.5, 0.7677, 0.5224, 0.733, 0.5224, 0.733, 0.5224, 0.7677, 0.5224, 0.7677, 0.7261, 0.733, 0.7261, 0.73, 0.5224, 0.733, 0.5224, 0.733, 0.7261, 0.73, 0.7261, 0.73, 0.5, 0.733, 0.5, 0.733, 0.5224, 0.73, 0.5224, 0.4714, 0.855, 0.5396, 0.855, 0.5396, 0.858, 0.4714, 0.858, 0.375, 0.855, 0.4714, 0.855, 0.4714, 0.858, 0.375, 0.858, 0.5396, 0.855, 0.6079, 0.855, 0.6079, 0.858, 0.5396, 0.858, 0.73, 0.7261, 0.733, 0.7261, 0.733, 0.75, 0.73, 0.75, 0.6079, 0.855, 0.625, 0.855, 0.625, 0.858, 0.6079, 0.858, 0.2323, 0.7261, 0.267, 0.7261, 0.267, 0.75, 0.2323, 0.75, 0.6079, 0.3573, 0.625, 0.3573, 0.625, 0.392, 0.6079, 0.392, 0.5396, 0.3573, 0.6079, 0.3573, 0.6079, 0.392, 0.5396, 0.392, 0.375, 0.3573, 0.4714, 0.3573, 0.4714, 0.392, 0.375, 0.392, 0.4714, 0.3573, 0.5396, 0.3573, 0.5396, 0.392, 0.4714, 0.392, 0.2323, 0.5, 0.267, 0.5, 0.267, 0.5224, 0.2323, 0.5224, 0.2323, 0.5224, 0.267, 0.5224, 0.267, 0.7261, 0.2323, 0.7261])
me_cube_003.update()
me_cube_004 = bpy.data.meshes.new('Cube.004')
me_cube_004.from_pydata([(-4.162, -0.7076, -0.6994), (-4.162, -0.7076, 0.6381), (-4.162, 0.7076, -0.6994), (-4.162, 0.7076, 0.6381), (1.117, -0.7076, -0.6994), (1.117, -0.7076, 0.6381), (1.117, 0.7076, -0.6994), (1.117, 0.7076, 0.6381), (-4.06, 0.7076, -0.6994), (-4.06, 0.7076, 0.6381), (-4.06, -0.7076, -0.6994), (-4.06, -0.7076, 0.6381), (1.029, 0.7076, 0.6381), (1.029, -0.7076, -0.6994), (1.029, 0.7076, -0.6994), (1.029, -0.7076, 0.6381), (-4.162, -0.7076, -0.09662), (-4.162, 0.7076, -0.09662), (1.117, 0.7076, -0.09662), (1.117, -0.7076, -0.09662), (-4.06, -0.7076, -0.09662), (-4.06, 0.7076, -0.09662), (1.029, -0.7076, -0.09662), (1.029, 0.7076, -0.09662), (-4.162, -0.7076, 0.5633), (-4.162, 0.7076, 0.5633), (1.117, 0.7076, 0.5633), (1.117, -0.7076, 0.5633), (-4.06, -0.7076, 0.5633), (-4.06, 0.7076, 0.5633), (1.029, -0.7076, 0.5633), (1.029, 0.7076, 0.5633)], [], [(24, 1, 3, 25), (31, 12, 7, 26), (26, 7, 5, 27), (28, 11, 1, 24), (14, 6, 4, 13), (9, 3, 1, 11), (12, 9, 11, 15), (2, 8, 10, 0), (30, 15, 11, 28), (25, 3, 9, 29), (27, 5, 15, 30), (7, 12, 15, 5), (8, 14, 13, 10), (29, 9, 12, 31), (8, 21, 23, 14), (4, 19, 22, 13), (2, 17, 21, 8), (13, 22, 20, 10), (10, 20, 16, 0), (6, 18, 19, 4), (14, 23, 18, 6), (0, 16, 17, 2), (21, 29, 31, 23), (19, 27, 30, 22), (17, 25, 29, 21), (22, 30, 28, 20), (20, 28, 24, 16), (18, 26, 27, 19), (23, 31, 26, 18), (16, 24, 25, 17)])
me_cube_004.polygons.foreach_set('use_smooth', [True] * 30)
_uv = me_cube_004.uv_layers.new(name='UVMap')
_uv.uv.foreach_set('vector', [0.611, 0.0, 0.625, 0.0, 0.625, 0.25, 0.611, 0.25, 0.611, 0.4958, 0.625, 0.4958, 0.625, 0.5, 0.611, 0.5, 0.611, 0.5, 0.625, 0.5, 0.625, 0.75, 0.611, 0.75, 0.611, 0.9952, 0.625, 0.9952, 0.625, 1.0, 0.611, 1.0, 0.3708, 0.5, 0.375, 0.5, 0.375, 0.75, 0.3708, 0.75, 0.8702, 0.5, 0.875, 0.5, 0.875, 0.75, 0.8702, 0.75, 0.6292, 0.5, 0.8702, 0.5, 0.8702, 0.75, 0.6292, 0.75, 0.125, 0.5, 0.1298, 0.5, 0.1298, 0.75, 0.125, 0.75, 0.611, 0.7542, 0.625, 0.7542, 0.625, 0.9952, 0.611, 0.9952, 0.611, 0.25, 0.625, 0.25, 0.625, 0.2548, 0.611, 0.2548, 0.611, 0.75, 0.625, 0.75, 0.625, 0.7542, 0.611, 0.7542, 0.625, 0.5, 0.6292, 0.5, 0.6292, 0.75, 0.625, 0.75, 0.1298, 0.5, 0.3708, 0.5, 0.3708, 0.75, 0.1298, 0.75, 0.611, 0.2548, 0.625, 0.2548, 0.625, 0.4958, 0.611, 0.4958, 0.375, 0.2548, 0.4877, 0.2548, 0.4877, 0.4958, 0.375, 0.4958, 0.375, 0.75, 0.4877, 0.75, 0.4877, 0.7542, 0.375, 0.7542, 0.375, 0.25, 0.4877, 0.25, 0.4877, 0.2548, 0.375, 0.2548, 0.375, 0.7542, 0.4877, 0.7542, 0.4877, 0.9952, 0.375, 0.9952, 0.375, 0.9952, 0.4877, 0.9952, 0.4877, 1.0, 0.375, 1.0, 0.375, 0.5, 0.4877, 0.5, 0.4877, 0.75, 0.375, 0.75, 0.375, 0.4958, 0.4877, 0.4958, 0.4877, 0.5, 0.375, 0.5, 0.375, 0.0, 0.4877, 0.0, 0.4877, 0.25, 0.375, 0.25, 0.4877, 0.2548, 0.611, 0.2548, 0.611, 0.4958, 0.4877, 0.4958, 0.4877, 0.75, 0.611, 0.75, 0.611, 0.7542, 0.4877, 0.7542, 0.4877, 0.25, 0.611, 0.25, 0.611, 0.2548, 0.4877, 0.2548, 0.4877, 0.7542, 0.611, 0.7542, 0.611, 0.9952, 0.4877, 0.9952, 0.4877, 0.9952, 0.611, 0.9952, 0.611, 1.0, 0.4877, 1.0, 0.4877, 0.5, 0.611, 0.5, 0.611, 0.75, 0.4877, 0.75, 0.4877, 0.4958, 0.611, 0.4958, 0.611, 0.5, 0.4877, 0.5, 0.4877, 0.0, 0.611, 0.0, 0.611, 0.25, 0.4877, 0.25])
me_cube_004.update()
me_cube_005 = bpy.data.meshes.new('Cube.005')
me_cube_005.from_pydata([(-5.809, -0.1496, -1.256), (-5.73, -0.1496, -0.2496), (-5.809, 0.1486, -1.256), (-5.73, 0.1486, -0.2496), (-5.453, -0.1496, -1.256), (-5.225, -0.1496, -0.2496), (-5.453, 0.1486, -1.256), (-5.225, 0.1486, -0.2496), (-5.859, -0.1496, -0.9888), (-5.859, 0.1486, -0.9888), (-5.423, 0.1486, -0.9888), (-5.423, -0.1496, -0.9888), (-5.773, -0.1496, -0.6365), (-5.773, 0.1486, -0.6365), (-5.216, 0.1486, -0.6365), (-5.216, -0.1496, -0.6365), (-5.809, 0.1486, -1.435), (-5.809, -0.1496, -1.435), (-5.273, 0.1486, -1.435), (-5.273, -0.1496, -1.435), (-5.809, 0.06137, -1.256), (-5.73, 0.06137, -0.2496), (-5.453, 0.06137, -1.256), (-5.225, 0.06137, -0.2496), (-5.423, 0.06137, -0.9888), (-5.859, 0.06137, -0.9888), (-5.216, 0.06137, -0.6365), (-5.773, 0.06137, -0.6365), (-5.809, 0.06137, -1.435), (-5.273, 0.06137, -1.435), (-5.809, -0.07047, -1.256), (-5.225, -0.07047, -0.2496), (-5.423, -0.07047, -0.9888), (-5.216, -0.07047, -0.6365), (-5.809, -0.07047, -1.435), (-5.73, -0.07047, -0.2496), (-5.453, -0.07047, -1.256), (-5.859, -0.07047, -0.9888), (-5.773, -0.07047, -0.6365), (-5.273, -0.07047, -1.435), (-5.65, 0.1486, -0.8084), (-5.323, 0.1486, -0.8084), (-5.323, -0.1496, -0.8084), (-5.65, -0.1496, -0.8084), (-5.65, 0.06137, -0.8084), (-5.323, 0.06137, -0.8084), (-5.65, -0.07047, -0.8084), (-5.323, -0.07047, -0.8084)], [], [(27, 21, 3, 13), (13, 3, 7, 14), (33, 31, 5, 15), (15, 5, 1, 12), (36, 4, 19, 39), (31, 35, 1, 5), (4, 11, 8, 0), (36, 32, 11, 4), (2, 9, 10, 6), (20, 25, 9, 2), (42, 15, 12, 43), (47, 33, 15, 42), (40, 13, 14, 41), (44, 27, 13, 40), (34, 39, 19, 17), (4, 0, 17, 19), (2, 6, 18, 16), (20, 2, 16, 28), (30, 20, 28, 34), (16, 18, 29, 28), (46, 38, 27, 44), (41, 14, 26, 45), (30, 37, 25, 20), (6, 10, 24, 22), (7, 3, 21, 23), (6, 22, 29, 18), (14, 7, 23, 26), (38, 35, 21, 27), (12, 1, 35, 38), (0, 8, 37, 30), (43, 12, 38, 46), (0, 30, 34, 17), (28, 29, 39, 34), (45, 26, 33, 47), (22, 24, 32, 36), (23, 21, 35, 31), (22, 36, 39, 29), (26, 23, 31, 33), (24, 45, 47, 32), (8, 43, 46, 37), (10, 41, 45, 24), (37, 46, 44, 25), (25, 44, 40, 9), (9, 40, 41, 10), (32, 47, 42, 11), (11, 42, 43, 8)])
me_cube_005.polygons.foreach_set('use_smooth', [True] * 46)
_uv = me_cube_005.uv_layers.new(name='UVMap')
_uv.uv.foreach_set('vector', [0.545, 0.1768, 0.625, 0.1768, 0.625, 0.25, 0.545, 0.25, 0.545, 0.25, 0.625, 0.25, 0.625, 0.5, 0.545, 0.5, 0.545, 0.6837, 0.625, 0.6837, 0.625, 0.75, 0.545, 0.75, 0.545, 0.75, 0.625, 0.75, 0.625, 1.0, 0.545, 1.0, 0.375, 0.6837, 0.375, 0.75, 0.375, 0.75, 0.375, 0.6837, 0.625, 0.6837, 0.875, 0.6837, 0.875, 0.75, 0.625, 0.75, 0.375, 0.75, 0.4302, 0.75, 0.4302, 1.0, 0.375, 1.0, 0.375, 0.6837, 0.4302, 0.6837, 0.4302, 0.75, 0.375, 0.75, 0.375, 0.25, 0.4302, 0.25, 0.4302, 0.5, 0.375, 0.5, 0.375, 0.1768, 0.4302, 0.1768, 0.4302, 0.25, 0.375, 0.25, 0.489, 0.75, 0.545, 0.75, 0.545, 1.0, 0.489, 1.0, 0.489, 0.6837, 0.545, 0.6837, 0.545, 0.75, 0.489, 0.75, 0.489, 0.25, 0.545, 0.25, 0.545, 0.5, 0.489, 0.5, 0.489, 0.1768, 0.545, 0.1768, 0.545, 0.25, 0.489, 0.25, 0.125, 0.6837, 0.375, 0.6837, 0.375, 0.75, 0.125, 0.75, 0.375, 0.75, 0.375, 1.0, 0.375, 1.0, 0.375, 0.75, 0.375, 0.25, 0.375, 0.5, 0.375, 0.5, 0.375, 0.25, 0.375, 0.1768, 0.375, 0.25, 0.375, 0.25, 0.375, 0.1768, 0.375, 0.06632, 0.375, 0.1768, 0.375, 0.1768, 0.375, 0.06632, 0.125, 0.5, 0.375, 0.5, 0.375, 0.5732, 0.125, 0.5732, 0.489, 0.06632, 0.545, 0.06632, 0.545, 0.1768, 0.489, 0.1768, 0.489, 0.5, 0.545, 0.5, 0.545, 0.5732, 0.489, 0.5732, 0.375, 0.06632, 0.4302, 0.06632, 0.4302, 0.1768, 0.375, 0.1768, 0.375, 0.5, 0.4302, 0.5, 0.4302, 0.5732, 0.375, 0.5732, 0.625, 0.5, 0.875, 0.5, 0.875, 0.5732, 0.625, 0.5732, 0.375, 0.5, 0.375, 0.5732, 0.375, 0.5732, 0.375, 0.5, 0.545, 0.5, 0.625, 0.5, 0.625, 0.5732, 0.545, 0.5732, 0.545, 0.06632, 0.625, 0.06632, 0.625, 0.1768, 0.545, 0.1768, 0.545, 0.0, 0.625, 0.0, 0.625, 0.06632, 0.545, 0.06632, 0.375, 0.0, 0.4302, 0.0, 0.4302, 0.06632, 0.375, 0.06632, 0.489, 0.0, 0.545, 0.0, 0.545, 0.06632, 0.489, 0.06632, 0.375, 0.0, 0.375, 0.06632, 0.375, 0.06632, 0.375, 0.0, 0.125, 0.5732, 0.375, 0.5732, 0.375, 0.6837, 0.125, 0.6837, 0.489, 0.5732, 0.545, 0.5732, 0.545, 0.6837, 0.489, 0.6837, 0.375, 0.5732, 0.4302, 0.5732, 0.4302, 0.6837, 0.375, 0.6837, 0.625, 0.5732, 0.875, 0.5732, 0.875, 0.6837, 0.625, 0.6837, 0.375, 0.5732, 0.375, 0.6837, 0.375, 0.6837, 0.375, 0.5732, 0.545, 0.5732, 0.625, 0.5732, 0.625, 0.6837, 0.545, 0.6837, 0.4302, 0.5732, 0.489, 0.5732, 0.489, 0.6837, 0.4302, 0.6837, 0.4302, 0.0, 0.489, 0.0, 0.489, 0.06632, 0.4302, 0.06632, 0.4302, 0.5, 0.489, 0.5, 0.489, 0.5732, 0.4302, 0.5732, 0.4302, 0.06632, 0.489, 0.06632, 0.489, 0.1768, 0.4302, 0.1768, 0.4302, 0.1768, 0.489, 0.1768, 0.489, 0.25, 0.4302, 0.25, 0.4302, 0.25, 0.489, 0.25, 0.489, 0.5, 0.4302, 0.5, 0.4302, 0.6837, 0.489, 0.6837, 0.489, 0.75, 0.4302, 0.75, 0.4302, 0.75, 0.489, 0.75, 0.489, 1.0, 0.4302, 1.0])
me_cube_005.update()
me_cube_006 = bpy.data.meshes.new('Cube.006')
me_cube_006.from_pydata([(-3.059, -0.258, -0.252), (-3.059, -0.258, 0.1143), (-3.059, 0.2614, -0.252), (-3.059, 0.2614, 0.1143), (-1.847, -0.258, -0.252), (-1.847, -0.258, 0.1143), (-1.847, 0.2614, -0.252), (-1.847, 0.2614, 0.1143), (-1.949, 0.2614, -0.252), (-1.949, 0.2614, 0.1143), (-1.949, -0.258, -0.252), (-1.949, -0.258, 0.1143), (-3.011, 0.2614, -0.252), (-3.011, -0.258, 0.1143), (-3.011, 0.2614, 0.1143), (-3.011, -0.258, -0.252), (-2.354, 0.2614, 0.1143), (-2.354, -0.258, -0.252), (-2.354, 0.2614, -0.252), (-2.354, -0.258, 0.1143), (-1.949, 0.4962, 0.1143), (-1.847, 0.4962, 0.1143), (-1.847, 0.4962, -0.252), (-1.847, -0.4927, 0.1143), (-1.847, -0.4927, -0.252), (-1.949, -0.4927, -0.252), (-1.949, 0.4962, -0.252), (-2.354, 0.4962, 0.1143), (-2.354, -0.4927, -0.252), (-1.949, -0.4927, 0.1143), (-2.354, 0.4962, -0.252), (-2.354, -0.4927, 0.1143), (-3.059, -0.258, 0.06478), (-3.059, 0.2614, 0.06478), (-1.847, 0.2614, 0.06478), (-1.847, -0.258, 0.06478), (-3.011, 0.2614, 0.06478), (-3.011, -0.258, 0.06478), (-2.354, -0.258, 0.06478), (-2.354, 0.2614, 0.06478), (-1.847, 0.4962, 0.06478), (-1.847, -0.4927, 0.06478), (-1.949, -0.4927, 0.06478), (-1.949, 0.4962, 0.06478), (-2.354, -0.4927, 0.06478), (-2.354, 0.4962, 0.06478), (-3.059, 0.2614, -0.2178), (-1.847, 0.2614, -0.2178), (-1.847, -0.258, -0.2178), (-3.011, 0.2614, -0.2178), (-3.011, -0.258, -0.2178), (-2.354, -0.258, -0.2178), (-2.354, 0.2614, -0.2178), (-1.847, 0.4962, -0.2178), (-1.847, -0.4927, -0.2178), (-1.949, -0.4927, -0.2178), (-1.949, 0.4962, -0.2178), (-2.354, -0.4927, -0.2178), (-2.354, 0.4962, -0.2178), (-3.059, -0.258, -0.2178), (-3.059, -0.1575, -0.252), (-3.059, -0.1575, 0.1143), (-1.847, -0.1575, -0.252), (-1.847, -0.1575, 0.1143), (-1.949, -0.1575, 0.1143), (-1.949, -0.1575, -0.252), (-3.011, -0.1575, -0.252), (-3.011, -0.1575, 0.1143), (-2.354, -0.1575, 0.1143), (-2.354, -0.1575, -0.252), (-1.847, -0.1575, 0.06478), (-3.059, -0.1575, 0.06478), (-3.059, -0.1575, -0.2178), (-1.847, -0.1575, -0.2178), (-3.059, 0.1977, 0.1143), (-1.847, 0.1977, -0.252), (-3.059, 0.1977, 0.06478), (-3.059, 0.1977, -0.2178), (-3.059, 0.1977, -0.252), (-1.847, 0.1977, 0.1143), (-1.949, 0.1977, 0.1143), (-1.949, 0.1977, -0.252), (-3.011, 0.1977, -0.252), (-3.011, 0.1977, 0.1143), (-2.354, 0.1977, 0.1143), (-2.354, 0.1977, -0.252), (-1.847, 0.1977, 0.06478), (-1.847, 0.1977, -0.2178), (-1.847, -0.4198, -0.252), (-1.949, -0.4198, -0.252), (-2.354, -0.4198, 0.1143), (-1.949, -0.4198, 0.1143), (-2.354, -0.4198, -0.252), (-1.847, -0.4198, 0.1143), (-1.847, -0.4198, 0.06478), (-2.354, -0.4198, 0.06478), (-1.847, -0.4198, -0.2178), (-2.354, -0.4198, -0.2178), (-2.354, 0.4355, 0.1143), (-1.949, 0.4355, 0.1143), (-2.354, 0.4355, -0.252), (-1.949, 0.4355, -0.252), (-1.847, 0.4355, 0.1143), (-1.847, 0.4355, -0.252), (-1.847, 0.4355, 0.06478), (-2.354, 0.4355, 0.06478), (-2.354, 0.4355, -0.2178), (-1.847, 0.4355, -0.2178)], [], [(76, 74, 3, 33), (105, 98, 27, 45), (70, 63, 5, 35), (37, 13, 1, 32), (65, 62, 4, 10), (67, 61, 1, 13), (63, 64, 11, 5), (69, 65, 10, 17), (89, 88, 24, 25), (101, 100, 30, 26), (33, 3, 14, 36), (60, 66, 15, 0), (68, 67, 13, 19), (38, 19, 13, 37), (98, 99, 20, 27), (64, 68, 19, 11), (36, 14, 16, 39), (66, 69, 17, 15), (43, 20, 21, 40), (41, 23, 29, 42), (45, 27, 20, 43), (42, 29, 31, 44), (91, 90, 31, 29), (92, 89, 25, 28), (97, 92, 28, 57), (93, 91, 29, 23), (99, 102, 21, 20), (103, 101, 26, 22), (94, 93, 23, 41), (107, 103, 22, 53), (102, 104, 40, 21), (96, 94, 41, 54), (90, 95, 44, 31), (55, 42, 44, 57), (58, 45, 43, 56), (54, 41, 42, 55), (56, 43, 40, 53), (49, 36, 39, 52), (51, 38, 37, 50), (46, 33, 36, 49), (50, 37, 32, 59), (73, 70, 35, 48), (106, 105, 45, 58), (77, 76, 33, 46), (78, 77, 46, 2), (100, 106, 58, 30), (62, 73, 48, 4), (15, 50, 59, 0), (2, 46, 49, 12), (17, 51, 50, 15), (12, 49, 52, 18), (26, 56, 53, 22), (24, 54, 55, 25), (30, 58, 56, 26), (25, 55, 57, 28), (88, 96, 54, 24), (104, 107, 53, 40), (95, 97, 57, 44), (75, 87, 73, 62), (0, 59, 72, 60), (59, 32, 71, 72), (87, 86, 70, 73), (82, 85, 69, 66), (80, 84, 68, 64), (84, 83, 67, 68), (78, 82, 66, 60), (85, 81, 65, 69), (79, 80, 64, 63), (83, 74, 61, 67), (81, 75, 62, 65), (86, 79, 63, 70), (32, 1, 61, 71), (34, 7, 79, 86), (8, 6, 75, 81), (14, 3, 74, 83), (7, 9, 80, 79), (18, 8, 81, 85), (2, 12, 82, 78), (16, 14, 83, 84), (9, 16, 84, 80), (12, 18, 85, 82), (47, 34, 86, 87), (6, 47, 87, 75), (60, 72, 77, 78), (72, 71, 76, 77), (71, 61, 74, 76), (38, 51, 97, 95), (4, 48, 96, 88), (19, 38, 95, 90), (48, 35, 94, 96), (35, 5, 93, 94), (5, 11, 91, 93), (51, 17, 92, 97), (17, 10, 89, 92), (11, 19, 90, 91), (10, 4, 88, 89), (34, 47, 107, 104), (18, 52, 106, 100), (52, 39, 105, 106), (7, 34, 104, 102), (47, 6, 103, 107), (6, 8, 101, 103), (9, 7, 102, 99), (16, 9, 99, 98), (8, 18, 100, 101), (39, 16, 98, 105)])
me_cube_006.polygons.foreach_set('use_smooth', [True] * 106)
_uv = me_cube_006.uv_layers.new(name='UVMap')
_uv.uv.foreach_set('vector', [0.5912, 0.2193, 0.625, 0.2193, 0.625, 0.25, 0.5912, 0.25, 0.5912, 0.3681, 0.625, 0.3681, 0.625, 0.3681, 0.5912, 0.3681, 0.5912, 0.7016, 0.625, 0.7016, 0.625, 0.75, 0.5912, 0.75, 0.5912, 0.9874, 0.625, 0.9874, 0.625, 1.0, 0.5912, 1.0, 0.3486, 0.7016, 0.375, 0.7016, 0.375, 0.75, 0.3486, 0.75, 0.8624, 0.7016, 0.875, 0.7016, 0.875, 0.75, 0.8624, 0.75, 0.625, 0.7016, 0.6514, 0.7016, 0.6514, 0.75, 0.625, 0.75, 0.2431, 0.7016, 0.3486, 0.7016, 0.3486, 0.75, 0.2431, 0.75, 0.3486, 0.75, 0.375, 0.75, 0.375, 0.75, 0.3486, 0.75, 0.3486, 0.5, 0.2431, 0.5, 0.2431, 0.5, 0.3486, 0.5, 0.5912, 0.25, 0.625, 0.25, 0.625, 0.2626, 0.5912, 0.2626, 0.125, 0.7016, 0.1376, 0.7016, 0.1376, 0.75, 0.125, 0.75, 0.7569, 0.7016, 0.8624, 0.7016, 0.8624, 0.75, 0.7569, 0.75, 0.5912, 0.8819, 0.625, 0.8819, 0.625, 0.9874, 0.5912, 0.9874, 0.7569, 0.5, 0.6514, 0.5, 0.6514, 0.5, 0.7569, 0.5, 0.6514, 0.7016, 0.7569, 0.7016, 0.7569, 0.75, 0.6514, 0.75, 0.5912, 0.2626, 0.625, 0.2626, 0.625, 0.3681, 0.5912, 0.3681, 0.1376, 0.7016, 0.2431, 0.7016, 0.2431, 0.75, 0.1376, 0.75, 0.5912, 0.4736, 0.625, 0.4736, 0.625, 0.5, 0.5912, 0.5, 0.5912, 0.75, 0.625, 0.75, 0.625, 0.7764, 0.5912, 0.7764, 0.5912, 0.3681, 0.625, 0.3681, 0.625, 0.4736, 0.5912, 0.4736, 0.5912, 0.7764, 0.625, 0.7764, 0.625, 0.8819, 0.5912, 0.8819, 0.6514, 0.75, 0.7569, 0.75, 0.7569, 0.75, 0.6514, 0.75, 0.2431, 0.75, 0.3486, 0.75, 0.3486, 0.75, 0.2431, 0.75, 0.3984, 0.8819, 0.375, 0.8819, 0.375, 0.8819, 0.3984, 0.8819, 0.625, 0.75, 0.6514, 0.75, 0.6514, 0.75, 0.625, 0.75, 0.6514, 0.5, 0.625, 0.5, 0.625, 0.5, 0.6514, 0.5, 0.375, 0.5, 0.3486, 0.5, 0.3486, 0.5, 0.375, 0.5, 0.5912, 0.75, 0.625, 0.75, 0.625, 0.75, 0.5912, 0.75, 0.3984, 0.5, 0.375, 0.5, 0.375, 0.5, 0.3984, 0.5, 0.625, 0.5, 0.5912, 0.5, 0.5912, 0.5, 0.625, 0.5, 0.3984, 0.75, 0.5912, 0.75, 0.5912, 0.75, 0.3984, 0.75, 0.625, 0.8819, 0.5912, 0.8819, 0.5912, 0.8819, 0.625, 0.8819, 0.3984, 0.7764, 0.5912, 0.7764, 0.5912, 0.8819, 0.3984, 0.8819, 0.3984, 0.3681, 0.5912, 0.3681, 0.5912, 0.4736, 0.3984, 0.4736, 0.3984, 0.75, 0.5912, 0.75, 0.5912, 0.7764, 0.3984, 0.7764, 0.3984, 0.4736, 0.5912, 0.4736, 0.5912, 0.5, 0.3984, 0.5, 0.3984, 0.2626, 0.5912, 0.2626, 0.5912, 0.3681, 0.3984, 0.3681, 0.3984, 0.8819, 0.5912, 0.8819, 0.5912, 0.9874, 0.3984, 0.9874, 0.3984, 0.25, 0.5912, 0.25, 0.5912, 0.2626, 0.3984, 0.2626, 0.3984, 0.9874, 0.5912, 0.9874, 0.5912, 1.0, 0.3984, 1.0, 0.3984, 0.7016, 0.5912, 0.7016, 0.5912, 0.75, 0.3984, 0.75, 0.3984, 0.3681, 0.5912, 0.3681, 0.5912, 0.3681, 0.3984, 0.3681, 0.3984, 0.2193, 0.5912, 0.2193, 0.5912, 0.25, 0.3984, 0.25, 0.375, 0.2193, 0.3984, 0.2193, 0.3984, 0.25, 0.375, 0.25, 0.375, 0.3681, 0.3984, 0.3681, 0.3984, 0.3681, 0.375, 0.3681, 0.375, 0.7016, 0.3984, 0.7016, 0.3984, 0.75, 0.375, 0.75, 0.375, 0.9874, 0.3984, 0.9874, 0.3984, 1.0, 0.375, 1.0, 0.375, 0.25, 0.3984, 0.25, 0.3984, 0.2626, 0.375, 0.2626, 0.375, 0.8819, 0.3984, 0.8819, 0.3984, 0.9874, 0.375, 0.9874, 0.375, 0.2626, 0.3984, 0.2626, 0.3984, 0.3681, 0.375, 0.3681, 0.375, 0.4736, 0.3984, 0.4736, 0.3984, 0.5, 0.375, 0.5, 0.375, 0.75, 0.3984, 0.75, 0.3984, 0.7764, 0.375, 0.7764, 0.375, 0.3681, 0.3984, 0.3681, 0.3984, 0.4736, 0.375, 0.4736, 0.375, 0.7764, 0.3984, 0.7764, 0.3984, 0.8819, 0.375, 0.8819, 0.375, 0.75, 0.3984, 0.75, 0.3984, 0.75, 0.375, 0.75, 0.5912, 0.5, 0.3984, 0.5, 0.3984, 0.5, 0.5912, 0.5, 0.5912, 0.8819, 0.3984, 0.8819, 0.3984, 0.8819, 0.5912, 0.8819, 0.375, 0.5307, 0.3984, 0.5307, 0.3984, 0.7016, 0.375, 0.7016, 0.375, 0.0, 0.3984, 0.0, 0.3984, 0.04838, 0.375, 0.04838, 0.3984, 0.0, 0.5912, 0.0, 0.5912, 0.04838, 0.3984, 0.04838, 0.3984, 0.5307, 0.5912, 0.5307, 0.5912, 0.7016, 0.3984, 0.7016, 0.1376, 0.5307, 0.2431, 0.5307, 0.2431, 0.7016, 0.1376, 0.7016, 0.6514, 0.5307, 0.7569, 0.5307, 0.7569, 0.7016, 0.6514, 0.7016, 0.7569, 0.5307, 0.8624, 0.5307, 0.8624, 0.7016, 0.7569, 0.7016, 0.125, 0.5307, 0.1376, 0.5307, 0.1376, 0.7016, 0.125, 0.7016, 0.2431, 0.5307, 0.3486, 0.5307, 0.3486, 0.7016, 0.2431, 0.7016, 0.625, 0.5307, 0.6514, 0.5307, 0.6514, 0.7016, 0.625, 0.7016, 0.8624, 0.5307, 0.875, 0.5307, 0.875, 0.7016, 0.8624, 0.7016, 0.3486, 0.5307, 0.375, 0.5307, 0.375, 0.7016, 0.3486, 0.7016, 0.5912, 0.5307, 0.625, 0.5307, 0.625, 0.7016, 0.5912, 0.7016, 0.5912, 0.0, 0.625, 0.0, 0.625, 0.04838, 0.5912, 0.04838, 0.5912, 0.5, 0.625, 0.5, 0.625, 0.5307, 0.5912, 0.5307, 0.3486, 0.5, 0.375, 0.5, 0.375, 0.5307, 0.3486, 0.5307, 0.8624, 0.5, 0.875, 0.5, 0.875, 0.5307, 0.8624, 0.5307, 0.625, 0.5, 0.6514, 0.5, 0.6514, 0.5307, 0.625, 0.5307, 0.2431, 0.5, 0.3486, 0.5, 0.3486, 0.5307, 0.2431, 0.5307, 0.125, 0.5, 0.1376, 0.5, 0.1376, 0.5307, 0.125, 0.5307, 0.7569, 0.5, 0.8624, 0.5, 0.8624, 0.5307, 0.7569, 0.5307, 0.6514, 0.5, 0.7569, 0.5, 0.7569, 0.5307, 0.6514, 0.5307, 0.1376, 0.5, 0.2431, 0.5, 0.2431, 0.5307, 0.1376, 0.5307, 0.3984, 0.5, 0.5912, 0.5, 0.5912, 0.5307, 0.3984, 0.5307, 0.375, 0.5, 0.3984, 0.5, 0.3984, 0.5307, 0.375, 0.5307, 0.375, 0.04838, 0.3984, 0.04838, 0.3984, 0.2193, 0.375, 0.2193, 0.3984, 0.04838, 0.5912, 0.04838, 0.5912, 0.2193, 0.3984, 0.2193, 0.5912, 0.04838, 0.625, 0.04838, 0.625, 0.2193, 0.5912, 0.2193, 0.5912, 0.8819, 0.3984, 0.8819, 0.3984, 0.8819, 0.5912, 0.8819, 0.375, 0.75, 0.3984, 0.75, 0.3984, 0.75, 0.375, 0.75, 0.625, 0.8819, 0.5912, 0.8819, 0.5912, 0.8819, 0.625, 0.8819, 0.3984, 0.75, 0.5912, 0.75, 0.5912, 0.75, 0.3984, 0.75, 0.5912, 0.75, 0.625, 0.75, 0.625, 0.75, 0.5912, 0.75, 0.625, 0.75, 0.6514, 0.75, 0.6514, 0.75, 0.625, 0.75, 0.3984, 0.8819, 0.375, 0.8819, 0.375, 0.8819, 0.3984, 0.8819, 0.2431, 0.75, 0.3486, 0.75, 0.3486, 0.75, 0.2431, 0.75, 0.6514, 0.75, 0.7569, 0.75, 0.7569, 0.75, 0.6514, 0.75, 0.3486, 0.75, 0.375, 0.75, 0.375, 0.75, 0.3486, 0.75, 0.5912, 0.5, 0.3984, 0.5, 0.3984, 0.5, 0.5912, 0.5, 0.375, 0.3681, 0.3984, 0.3681, 0.3984, 0.3681, 0.375, 0.3681, 0.3984, 0.3681, 0.5912, 0.3681, 0.5912, 0.3681, 0.3984, 0.3681, 0.625, 0.5, 0.5912, 0.5, 0.5912, 0.5, 0.625, 0.5, 0.3984, 0.5, 0.375, 0.5, 0.375, 0.5, 0.3984, 0.5, 0.375, 0.5, 0.3486, 0.5, 0.3486, 0.5, 0.375, 0.5, 0.6514, 0.5, 0.625, 0.5, 0.625, 0.5, 0.6514, 0.5, 0.7569, 0.5, 0.6514, 0.5, 0.6514, 0.5, 0.7569, 0.5, 0.3486, 0.5, 0.2431, 0.5, 0.2431, 0.5, 0.3486, 0.5, 0.5912, 0.3681, 0.625, 0.3681, 0.625, 0.3681, 0.5912, 0.3681])
me_cube_006.update()
me_cube_007 = bpy.data.meshes.new('Cube.007')
me_cube_007.from_pydata([(-2.176, -1.0, -0.2139), (-2.176, -1.0, 0.07714), (-2.176, 1.0, -0.2139), (-2.176, 1.0, 0.07714), (-1.964, -1.0, -0.2139), (-1.964, -1.0, 0.07714), (-1.964, 1.0, -0.2139), (-1.964, 1.0, 0.07714), (-3.569, -2.698, 0.05817), (-3.569, -2.698, 0.3493), (-3.569, 2.698, 0.3493), (-3.569, 2.698, 0.05817), (-3.371, 2.698, 0.05817), (-3.371, 2.698, 0.3493), (-3.371, -2.698, 0.3493), (-3.371, -2.698, 0.05817), (-2.49, 1.849, 0.2468), (-2.748, 1.849, 0.2468), (-2.748, 1.849, -0.04426), (-2.49, 1.849, -0.04426), (-2.748, -1.849, 0.2468), (-2.49, -1.849, 0.2468), (-2.49, -1.849, -0.04426), (-2.748, -1.849, -0.04426), (-2.176, -1.0, 0.02862), (-2.176, 1.0, 0.02862), (-1.964, 1.0, 0.02862), (-1.964, -1.0, 0.02862), (-3.569, -2.698, 0.3007), (-3.569, 2.698, 0.3007), (-3.371, 2.698, 0.3007), (-3.371, -2.698, 0.3007), (-2.49, 1.849, 0.1983), (-2.748, 1.849, 0.1983), (-2.748, -1.849, 0.1983), (-2.49, -1.849, 0.1983), (-2.176, 1.0, -0.1735), (-1.964, 1.0, -0.1735), (-1.964, -1.0, -0.1735), (-3.569, 2.698, 0.0986), (-3.371, 2.698, 0.0986), (-3.371, -2.698, 0.0986), (-2.748, 1.849, -0.003836), (-2.49, -1.849, -0.003836), (-2.176, -1.0, -0.1735), (-3.569, -2.698, 0.0986), (-2.49, 1.849, -0.003836), (-2.748, -1.849, -0.003836)], [], [(24, 1, 3, 25), (35, 21, 14, 31), (26, 7, 5, 27), (21, 20, 9, 14), (2, 6, 4, 0), (7, 3, 1, 5), (29, 10, 13, 30), (31, 14, 9, 28), (17, 16, 13, 10), (33, 17, 10, 29), (47, 23, 8, 45), (23, 22, 15, 8), (46, 19, 12, 40), (19, 18, 11, 12), (6, 2, 18, 19), (37, 6, 19, 46), (25, 3, 17, 33), (3, 7, 16, 17), (0, 4, 22, 23), (44, 0, 23, 47), (5, 1, 20, 21), (27, 5, 21, 35), (38, 27, 35, 43), (1, 24, 34, 20), (36, 25, 33, 42), (7, 26, 32, 16), (16, 32, 30, 13), (20, 34, 28, 9), (42, 33, 29, 39), (41, 31, 28, 45), (39, 29, 30, 40), (37, 26, 27, 38), (43, 35, 31, 41), (44, 24, 25, 36), (0, 44, 36, 2), (22, 43, 41, 15), (6, 37, 38, 4), (11, 39, 40, 12), (15, 41, 45, 8), (18, 42, 39, 11), (2, 36, 42, 18), (4, 38, 43, 22), (24, 44, 47, 34), (26, 37, 46, 32), (32, 46, 40, 30), (34, 47, 45, 28)])
me_cube_007.polygons.foreach_set('use_smooth', [True] * 46)
_uv = me_cube_007.uv_layers.new(name='UVMap')
_uv.uv.foreach_set('vector', [0.5833, 0.0, 0.625, 0.0, 0.625, 0.25, 0.5833, 0.25, 0.5833, 0.75, 0.625, 0.75, 0.625, 0.75, 0.5833, 0.75, 0.5833, 0.5, 0.625, 0.5, 0.625, 0.75, 0.5833, 0.75, 0.625, 0.75, 0.875, 0.75, 0.875, 0.75, 0.625, 0.75, 0.125, 0.5, 0.375, 0.5, 0.375, 0.75, 0.125, 0.75, 0.625, 0.5, 0.875, 0.5, 0.875, 0.75, 0.625, 0.75, 0.5833, 0.25, 0.625, 0.25, 0.625, 0.5, 0.5833, 0.5, 0.5833, 0.75, 0.625, 0.75, 0.625, 1.0, 0.5833, 1.0, 0.875, 0.5, 0.625, 0.5, 0.625, 0.5, 0.875, 0.5, 0.5833, 0.25, 0.625, 0.25, 0.625, 0.25, 0.5833, 0.25, 0.4097, 0.0, 0.375, 0.0, 0.375, 0.0, 0.4097, 0.0, 0.125, 0.75, 0.375, 0.75, 0.375, 0.75, 0.125, 0.75, 0.4097, 0.5, 0.375, 0.5, 0.375, 0.5, 0.4097, 0.5, 0.375, 0.5, 0.125, 0.5, 0.125, 0.5, 0.375, 0.5, 0.375, 0.5, 0.125, 0.5, 0.125, 0.5, 0.375, 0.5, 0.4097, 0.5, 0.375, 0.5, 0.375, 0.5, 0.4097, 0.5, 0.5833, 0.25, 0.625, 0.25, 0.625, 0.25, 0.5833, 0.25, 0.875, 0.5, 0.625, 0.5, 0.625, 0.5, 0.875, 0.5, 0.125, 0.75, 0.375, 0.75, 0.375, 0.75, 0.125, 0.75, 0.4097, 0.0, 0.375, 0.0, 0.375, 0.0, 0.4097, 0.0, 0.625, 0.75, 0.875, 0.75, 0.875, 0.75, 0.625, 0.75, 0.5833, 0.75, 0.625, 0.75, 0.625, 0.75, 0.5833, 0.75, 0.4097, 0.75, 0.5833, 0.75, 0.5833, 0.75, 0.4097, 0.75, 0.625, 0.0, 0.5833, 0.0, 0.5833, 0.0, 0.625, 0.0, 0.4097, 0.25, 0.5833, 0.25, 0.5833, 0.25, 0.4097, 0.25, 0.625, 0.5, 0.5833, 0.5, 0.5833, 0.5, 0.625, 0.5, 0.625, 0.5, 0.5833, 0.5, 0.5833, 0.5, 0.625, 0.5, 0.625, 0.0, 0.5833, 0.0, 0.5833, 0.0, 0.625, 0.0, 0.4097, 0.25, 0.5833, 0.25, 0.5833, 0.25, 0.4097, 0.25, 0.4097, 0.75, 0.5833, 0.75, 0.5833, 1.0, 0.4097, 1.0, 0.4097, 0.25, 0.5833, 0.25, 0.5833, 0.5, 0.4097, 0.5, 0.4097, 0.5, 0.5833, 0.5, 0.5833, 0.75, 0.4097, 0.75, 0.4097, 0.75, 0.5833, 0.75, 0.5833, 0.75, 0.4097, 0.75, 0.4097, 0.0, 0.5833, 0.0, 0.5833, 0.25, 0.4097, 0.25, 0.375, 0.0, 0.4097, 0.0, 0.4097, 0.25, 0.375, 0.25, 0.375, 0.75, 0.4097, 0.75, 0.4097, 0.75, 0.375, 0.75, 0.375, 0.5, 0.4097, 0.5, 0.4097, 0.75, 0.375, 0.75, 0.375, 0.25, 0.4097, 0.25, 0.4097, 0.5, 0.375, 0.5, 0.375, 0.75, 0.4097, 0.75, 0.4097, 1.0, 0.375, 1.0, 0.375, 0.25, 0.4097, 0.25, 0.4097, 0.25, 0.375, 0.25, 0.375, 0.25, 0.4097, 0.25, 0.4097, 0.25, 0.375, 0.25, 0.375, 0.75, 0.4097, 0.75, 0.4097, 0.75, 0.375, 0.75, 0.5833, 0.0, 0.4097, 0.0, 0.4097, 0.0, 0.5833, 0.0, 0.5833, 0.5, 0.4097, 0.5, 0.4097, 0.5, 0.5833, 0.5, 0.5833, 0.5, 0.4097, 0.5, 0.4097, 0.5, 0.5833, 0.5, 0.5833, 0.0, 0.4097, 0.0, 0.4097, 0.0, 0.5833, 0.0])
me_cube_007.update()
me_cube_008 = bpy.data.meshes.new('Cube.008')
me_cube_008.from_pydata([(-5.44, -0.2538, -0.05068), (-5.44, -0.2538, 0.1483), (-5.44, 0.2538, -0.05068), (-5.44, 0.2538, 0.1483), (-1.699, -0.2538, -0.05068), (-1.699, -0.2538, 0.1483), (-1.699, 0.2538, -0.05068), (-1.699, 0.2538, 0.1483), (-5.371, 0.2538, -0.05068), (-5.371, 0.2538, 0.1483), (-5.371, -0.2538, -0.05068), (-5.371, -0.2538, 0.1483), (-1.751, 0.2538, 0.1483), (-1.751, -0.2538, -0.05068), (-1.751, 0.2538, -0.05068), (-1.751, -0.2538, 0.1483), (-5.44, -0.2538, -0.03173), (-5.44, 0.2538, -0.03173), (-1.699, 0.2538, -0.03173), (-1.699, -0.2538, -0.03173), (-5.371, -0.2538, -0.03173), (-5.371, 0.2538, -0.03173), (-1.751, -0.2538, -0.03173), (-1.751, 0.2538, -0.03173), (-5.44, -0.2538, 0.1341), (-5.44, 0.2538, 0.1341), (-1.699, 0.2538, 0.1341), (-1.699, -0.2538, 0.1341), (-5.371, -0.2538, 0.1341), (-5.371, 0.2538, 0.1341), (-1.751, -0.2538, 0.1341), (-1.751, 0.2538, 0.1341), (-5.44, 0.04392, -0.05068), (-5.44, 0.04392, 0.1199), (-1.699, 0.04392, -0.05068), (-1.699, 0.04392, 0.1199), (-5.371, 0.04392, 0.1199), (-5.371, 0.04392, -0.05068), (-1.751, 0.04392, 0.1199), (-1.751, 0.04392, -0.05068), (-1.699, 0.04392, -0.03173), (-5.44, 0.04392, -0.03173), (-1.699, 0.04392, 0.1341), (-5.44, 0.04392, 0.1341), (-5.44, -0.0329, -0.05068), (-1.699, -0.0329, 0.1199), (-5.371, -0.0329, 0.1199), (-5.371, -0.0329, -0.05068), (-1.751, -0.0329, 0.1199), (-1.751, -0.0329, -0.05068), (-1.699, -0.0329, -0.03173), (-1.699, -0.0329, 0.1341), (-5.44, -0.0329, 0.1199), (-1.699, -0.0329, -0.05068), (-5.44, -0.0329, -0.03173), (-5.44, -0.0329, 0.1341), (-5.44, -0.05853, -0.05068), (-1.699, -0.05853, 0.1483), (-5.371, -0.05853, 0.1483), (-5.371, -0.05853, -0.05068), (-1.751, -0.05853, 0.1483), (-1.751, -0.05853, -0.05068), (-1.699, -0.05853, -0.03173), (-1.699, -0.05853, 0.1341), (-5.44, -0.05853, 0.1483), (-1.699, -0.05853, -0.05068), (-5.44, -0.05853, -0.03173), (-5.44, -0.05853, 0.1341), (-5.44, 0.07062, 0.1483), (-1.699, 0.07062, -0.05068), (-5.44, 0.07062, -0.03173), (-5.44, 0.07062, 0.1341), (-5.44, 0.07062, -0.05068), (-1.699, 0.07062, 0.1483), (-5.371, 0.07062, 0.1483), (-5.371, 0.07062, -0.05068), (-1.751, 0.07062, 0.1483), (-1.751, 0.07062, -0.05068), (-1.699, 0.07062, -0.03173), (-1.699, 0.07062, 0.1341)], [], [(71, 68, 3, 25), (31, 12, 7, 26), (63, 57, 5, 27), (28, 11, 1, 24), (61, 65, 4, 13), (58, 64, 1, 11), (60, 58, 11, 15), (56, 59, 10, 0), (30, 15, 11, 28), (25, 3, 9, 29), (27, 5, 15, 30), (57, 60, 15, 5), (59, 61, 13, 10), (29, 9, 12, 31), (8, 21, 23, 14), (4, 19, 22, 13), (2, 17, 21, 8), (13, 22, 20, 10), (10, 20, 16, 0), (65, 62, 19, 4), (14, 23, 18, 6), (72, 70, 17, 2), (21, 29, 31, 23), (19, 27, 30, 22), (17, 25, 29, 21), (22, 30, 28, 20), (20, 28, 24, 16), (62, 63, 27, 19), (23, 31, 26, 18), (70, 71, 25, 17), (54, 55, 43, 41), (78, 79, 42, 40), (44, 54, 41, 32), (69, 78, 40, 34), (75, 77, 39, 37), (73, 76, 38, 35), (72, 75, 37, 32), (76, 74, 36, 38), (74, 68, 33, 36), (77, 69, 34, 39), (79, 73, 35, 42), (55, 52, 33, 43), (67, 64, 52, 55), (56, 66, 54, 44), (66, 67, 55, 54), (40, 42, 51, 50), (34, 40, 50, 53), (37, 39, 49, 47), (35, 38, 48, 45), (32, 37, 47, 44), (38, 36, 46, 48), (36, 33, 52, 46), (39, 34, 53, 49), (42, 35, 45, 51), (16, 24, 67, 66), (0, 16, 66, 56), (24, 1, 64, 67), (50, 51, 63, 62), (53, 50, 62, 65), (47, 49, 61, 59), (45, 48, 60, 57), (44, 47, 59, 56), (48, 46, 58, 60), (46, 52, 64, 58), (49, 53, 65, 61), (51, 45, 57, 63), (26, 7, 73, 79), (14, 6, 69, 77), (9, 3, 68, 74), (12, 9, 74, 76), (2, 8, 75, 72), (7, 12, 76, 73), (8, 14, 77, 75), (6, 18, 78, 69), (18, 26, 79, 78), (41, 43, 71, 70), (32, 41, 70, 72), (43, 33, 68, 71)])
me_cube_008.polygons.foreach_set('use_smooth', [True] * 78)
_uv = me_cube_008.uv_layers.new(name='UVMap')
_uv.uv.foreach_set('vector', [0.6071, 0.1598, 0.625, 0.1598, 0.625, 0.25, 0.6071, 0.25, 0.6071, 0.4965, 0.625, 0.4965, 0.625, 0.5, 0.6071, 0.5, 0.6071, 0.6538, 0.625, 0.6538, 0.625, 0.75, 0.6071, 0.75, 0.6071, 0.9954, 0.625, 0.9954, 0.625, 1.0, 0.6071, 1.0, 0.3715, 0.6538, 0.375, 0.6538, 0.375, 0.75, 0.3715, 0.75, 0.8704, 0.6538, 0.875, 0.6538, 0.875, 0.75, 0.8704, 0.75, 0.6285, 0.6538, 0.8704, 0.6538, 0.8704, 0.75, 0.6285, 0.75, 0.125, 0.6538, 0.1296, 0.6538, 0.1296, 0.75, 0.125, 0.75, 0.6071, 0.7535, 0.625, 0.7535, 0.625, 0.9954, 0.6071, 0.9954, 0.6071, 0.25, 0.625, 0.25, 0.625, 0.2546, 0.6071, 0.2546, 0.6071, 0.75, 0.625, 0.75, 0.625, 0.7535, 0.6071, 0.7535, 0.625, 0.6538, 0.6285, 0.6538, 0.6285, 0.75, 0.625, 0.75, 0.1296, 0.6538, 0.3715, 0.6538, 0.3715, 0.75, 0.1296, 0.75, 0.6071, 0.2546, 0.625, 0.2546, 0.625, 0.4965, 0.6071, 0.4965, 0.375, 0.2546, 0.3988, 0.2546, 0.3988, 0.4965, 0.375, 0.4965, 0.375, 0.75, 0.3988, 0.75, 0.3988, 0.7535, 0.375, 0.7535, 0.375, 0.25, 0.3988, 0.25, 0.3988, 0.2546, 0.375, 0.2546, 0.375, 0.7535, 0.3988, 0.7535, 0.3988, 0.9954, 0.375, 0.9954, 0.375, 0.9954, 0.3988, 0.9954, 0.3988, 1.0, 0.375, 1.0, 0.375, 0.6538, 0.3988, 0.6538, 0.3988, 0.75, 0.375, 0.75, 0.375, 0.4965, 0.3988, 0.4965, 0.3988, 0.5, 0.375, 0.5, 0.375, 0.1598, 0.3988, 0.1598, 0.3988, 0.25, 0.375, 0.25, 0.3988, 0.2546, 0.6071, 0.2546, 0.6071, 0.4965, 0.3988, 0.4965, 0.3988, 0.75, 0.6071, 0.75, 0.6071, 0.7535, 0.3988, 0.7535, 0.3988, 0.25, 0.6071, 0.25, 0.6071, 0.2546, 0.3988, 0.2546, 0.3988, 0.7535, 0.6071, 0.7535, 0.6071, 0.9954, 0.3988, 0.9954, 0.3988, 0.9954, 0.6071, 0.9954, 0.6071, 1.0, 0.3988, 1.0, 0.3988, 0.6538, 0.6071, 0.6538, 0.6071, 0.75, 0.3988, 0.75, 0.3988, 0.4965, 0.6071, 0.4965, 0.6071, 0.5, 0.3988, 0.5, 0.3988, 0.1598, 0.6071, 0.1598, 0.6071, 0.25, 0.3988, 0.25, 0.3988, 0.1088, 0.6071, 0.1088, 0.6071, 0.1466, 0.3988, 0.1466, 0.3988, 0.5902, 0.6071, 0.5902, 0.6071, 0.6034, 0.3988, 0.6034, 0.375, 0.1088, 0.3988, 0.1088, 0.3988, 0.1466, 0.375, 0.1466, 0.375, 0.5902, 0.3988, 0.5902, 0.3988, 0.6034, 0.375, 0.6034, 0.1296, 0.5902, 0.3715, 0.5902, 0.3715, 0.6034, 0.1296, 0.6034, 0.625, 0.5902, 0.6285, 0.5902, 0.6285, 0.6034, 0.625, 0.6034, 0.125, 0.5902, 0.1296, 0.5902, 0.1296, 0.6034, 0.125, 0.6034, 0.6285, 0.5902, 0.8704, 0.5902, 0.8704, 0.6034, 0.6285, 0.6034, 0.8704, 0.5902, 0.875, 0.5902, 0.875, 0.6034, 0.8704, 0.6034, 0.3715, 0.5902, 0.375, 0.5902, 0.375, 0.6034, 0.3715, 0.6034, 0.6071, 0.5902, 0.625, 0.5902, 0.625, 0.6034, 0.6071, 0.6034, 0.6071, 0.1088, 0.625, 0.1088, 0.625, 0.1466, 0.6071, 0.1466, 0.6071, 0.09617, 0.625, 0.09617, 0.625, 0.1088, 0.6071, 0.1088, 0.375, 0.09617, 0.3988, 0.09617, 0.3988, 0.1088, 0.375, 0.1088, 0.3988, 0.09617, 0.6071, 0.09617, 0.6071, 0.1088, 0.3988, 0.1088, 0.3988, 0.6034, 0.6071, 0.6034, 0.6071, 0.6412, 0.3988, 0.6412, 0.375, 0.6034, 0.3988, 0.6034, 0.3988, 0.6412, 0.375, 0.6412, 0.1296, 0.6034, 0.3715, 0.6034, 0.3715, 0.6412, 0.1296, 0.6412, 0.625, 0.6034, 0.6285, 0.6034, 0.6285, 0.6412, 0.625, 0.6412, 0.125, 0.6034, 0.1296, 0.6034, 0.1296, 0.6412, 0.125, 0.6412, 0.6285, 0.6034, 0.8704, 0.6034, 0.8704, 0.6412, 0.6285, 0.6412, 0.8704, 0.6034, 0.875, 0.6034, 0.875, 0.6412, 0.8704, 0.6412, 0.3715, 0.6034, 0.375, 0.6034, 0.375, 0.6412, 0.3715, 0.6412, 0.6071, 0.6034, 0.625, 0.6034, 0.625, 0.6412, 0.6071, 0.6412, 0.3988, 0.0, 0.6071, 0.0, 0.6071, 0.09617, 0.3988, 0.09617, 0.375, 0.0, 0.3988, 0.0, 0.3988, 0.09617, 0.375, 0.09617, 0.6071, 0.0, 0.625, 0.0, 0.625, 0.09617, 0.6071, 0.09617, 0.3988, 0.6412, 0.6071, 0.6412, 0.6071, 0.6538, 0.3988, 0.6538, 0.375, 0.6412, 0.3988, 0.6412, 0.3988, 0.6538, 0.375, 0.6538, 0.1296, 0.6412, 0.3715, 0.6412, 0.3715, 0.6538, 0.1296, 0.6538, 0.625, 0.6412, 0.6285, 0.6412, 0.6285, 0.6538, 0.625, 0.6538, 0.125, 0.6412, 0.1296, 0.6412, 0.1296, 0.6538, 0.125, 0.6538, 0.6285, 0.6412, 0.8704, 0.6412, 0.8704, 0.6538, 0.6285, 0.6538, 0.8704, 0.6412, 0.875, 0.6412, 0.875, 0.6538, 0.8704, 0.6538, 0.3715, 0.6412, 0.375, 0.6412, 0.375, 0.6538, 0.3715, 0.6538, 0.6071, 0.6412, 0.625, 0.6412, 0.625, 0.6538, 0.6071, 0.6538, 0.6071, 0.5, 0.625, 0.5, 0.625, 0.5902, 0.6071, 0.5902, 0.3715, 0.5, 0.375, 0.5, 0.375, 0.5902, 0.3715, 0.5902, 0.8704, 0.5, 0.875, 0.5, 0.875, 0.5902, 0.8704, 0.5902, 0.6285, 0.5, 0.8704, 0.5, 0.8704, 0.5902, 0.6285, 0.5902, 0.125, 0.5, 0.1296, 0.5, 0.1296, 0.5902, 0.125, 0.5902, 0.625, 0.5, 0.6285, 0.5, 0.6285, 0.5902, 0.625, 0.5902, 0.1296, 0.5, 0.3715, 0.5, 0.3715, 0.5902, 0.1296, 0.5902, 0.375, 0.5, 0.3988, 0.5, 0.3988, 0.5902, 0.375, 0.5902, 0.3988, 0.5, 0.6071, 0.5, 0.6071, 0.5902, 0.3988, 0.5902, 0.3988, 0.1466, 0.6071, 0.1466, 0.6071, 0.1598, 0.3988, 0.1598, 0.375, 0.1466, 0.3988, 0.1466, 0.3988, 0.1598, 0.375, 0.1598, 0.6071, 0.1466, 0.625, 0.1466, 0.625, 0.1598, 0.6071, 0.1598])
me_cube_008.update()
me_cylinder = bpy.data.meshes.new('Cylinder')
me_cylinder.from_pydata([(2.826e-07, -2.544, 0.02997), (2.826e-07, 2.544, 0.02997), (0.005847, -2.544, 0.0294), (0.005847, 2.544, 0.0294), (0.01147, -2.544, 0.02769), (0.01147, 2.544, 0.02769), (0.01665, -2.544, 0.02492), (0.01665, 2.544, 0.02492), (0.02119, -2.544, 0.02119), (0.02119, 2.544, 0.02119), (0.02492, -2.544, 0.01665), (0.02492, 2.544, 0.01665), (0.02769, -2.544, 0.01147), (0.02769, 2.544, 0.01147), (0.0294, -2.544, 0.005847), (0.0294, 2.544, 0.005847), (0.02997, -2.544, 1.726e-09), (0.02997, 2.544, 5.299e-09), (0.0294, -2.544, -0.005847), (0.0294, 2.544, -0.005847), (0.02769, -2.544, -0.01147), (0.02769, 2.544, -0.01147), (0.02492, -2.544, -0.01665), (0.02492, 2.544, -0.01665), (0.02119, -2.544, -0.02119), (0.02119, 2.544, -0.02119), (0.01665, -2.544, -0.02492), (0.01665, 2.544, -0.02492), (0.01147, -2.544, -0.02769), (0.01147, 2.544, -0.02769), (0.005847, -2.544, -0.0294), (0.005847, 2.544, -0.0294), (2.826e-07, -2.544, -0.02997), (2.826e-07, 2.544, -0.02997), (-0.005847, -2.544, -0.0294), (-0.005847, 2.544, -0.0294), (-0.01147, -2.544, -0.02769), (-0.01147, 2.544, -0.02769), (-0.01665, -2.544, -0.02492), (-0.01665, 2.544, -0.02492), (-0.02119, -2.544, -0.02119), (-0.02119, 2.544, -0.02119), (-0.02492, -2.544, -0.01665), (-0.02492, 2.544, -0.01665), (-0.02769, -2.544, -0.01147), (-0.02769, 2.544, -0.01147), (-0.02939, -2.544, -0.005847), (-0.02939, 2.544, -0.005847), (-0.02997, -2.544, 1.726e-09), (-0.02997, 2.544, 5.299e-09), (-0.02939, -2.544, 0.005847), (-0.02939, 2.544, 0.005847), (-0.02769, -2.544, 0.01147), (-0.02769, 2.544, 0.01147), (-0.02492, -2.544, 0.01665), (-0.02492, 2.544, 0.01665), (-0.02119, -2.544, 0.02119), (-0.02119, 2.544, 0.02119), (-0.01665, -2.544, 0.02492), (-0.01665, 2.544, 0.02492), (-0.01147, -2.544, 0.02769), (-0.01147, 2.544, 0.02769), (-0.005847, -2.544, 0.0294), (-0.005847, 2.544, 0.0294)], [], [(0, 1, 3, 2), (2, 3, 5, 4), (4, 5, 7, 6), (6, 7, 9, 8), (8, 9, 11, 10), (10, 11, 13, 12), (12, 13, 15, 14), (14, 15, 17, 16), (16, 17, 19, 18), (18, 19, 21, 20), (20, 21, 23, 22), (22, 23, 25, 24), (24, 25, 27, 26), (26, 27, 29, 28), (28, 29, 31, 30), (30, 31, 33, 32), (32, 33, 35, 34), (34, 35, 37, 36), (36, 37, 39, 38), (38, 39, 41, 40), (40, 41, 43, 42), (42, 43, 45, 44), (44, 45, 47, 46), (46, 47, 49, 48), (48, 49, 51, 50), (50, 51, 53, 52), (52, 53, 55, 54), (54, 55, 57, 56), (56, 57, 59, 58), (58, 59, 61, 60), (3, 1, 63, 61, 59, 57, 55, 53, 51, 49, 47, 45, 43, 41, 39, 37, 35, 33, 31, 29, 27, 25, 23, 21, 19, 17, 15, 13, 11, 9, 7, 5), (60, 61, 63, 62), (62, 63, 1, 0), (0, 2, 4, 6, 8, 10, 12, 14, 16, 18, 20, 22, 24, 26, 28, 30, 32, 34, 36, 38, 40, 42, 44, 46, 48, 50, 52, 54, 56, 58, 60, 62)])
me_cylinder.polygons.foreach_set('use_smooth', [True] * 34)
_uv = me_cylinder.uv_layers.new(name='UVMap')
_uv.uv.foreach_set('vector', [1.0, 0.5, 1.0, 1.0, 0.9688, 1.0, 0.9688, 0.5, 0.9688, 0.5, 0.9688, 1.0, 0.9375, 1.0, 0.9375, 0.5, 0.9375, 0.5, 0.9375, 1.0, 0.9062, 1.0, 0.9062, 0.5, 0.9062, 0.5, 0.9062, 1.0, 0.875, 1.0, 0.875, 0.5, 0.875, 0.5, 0.875, 1.0, 0.8438, 1.0, 0.8438, 0.5, 0.8438, 0.5, 0.8438, 1.0, 0.8125, 1.0, 0.8125, 0.5, 0.8125, 0.5, 0.8125, 1.0, 0.7812, 1.0, 0.7812, 0.5, 0.7812, 0.5, 0.7812, 1.0, 0.75, 1.0, 0.75, 0.5, 0.75, 0.5, 0.75, 1.0, 0.7188, 1.0, 0.7188, 0.5, 0.7188, 0.5, 0.7188, 1.0, 0.6875, 1.0, 0.6875, 0.5, 0.6875, 0.5, 0.6875, 1.0, 0.6562, 1.0, 0.6562, 0.5, 0.6562, 0.5, 0.6562, 1.0, 0.625, 1.0, 0.625, 0.5, 0.625, 0.5, 0.625, 1.0, 0.5938, 1.0, 0.5938, 0.5, 0.5938, 0.5, 0.5938, 1.0, 0.5625, 1.0, 0.5625, 0.5, 0.5625, 0.5, 0.5625, 1.0, 0.5312, 1.0, 0.5312, 0.5, 0.5312, 0.5, 0.5312, 1.0, 0.5, 1.0, 0.5, 0.5, 0.5, 0.5, 0.5, 1.0, 0.4688, 1.0, 0.4688, 0.5, 0.4688, 0.5, 0.4688, 1.0, 0.4375, 1.0, 0.4375, 0.5, 0.4375, 0.5, 0.4375, 1.0, 0.4062, 1.0, 0.4062, 0.5, 0.4062, 0.5, 0.4062, 1.0, 0.375, 1.0, 0.375, 0.5, 0.375, 0.5, 0.375, 1.0, 0.3438, 1.0, 0.3438, 0.5, 0.3438, 0.5, 0.3438, 1.0, 0.3125, 1.0, 0.3125, 0.5, 0.3125, 0.5, 0.3125, 1.0, 0.2812, 1.0, 0.2812, 0.5, 0.2812, 0.5, 0.2812, 1.0, 0.25, 1.0, 0.25, 0.5, 0.25, 0.5, 0.25, 1.0, 0.2188, 1.0, 0.2188, 0.5, 0.2188, 0.5, 0.2188, 1.0, 0.1875, 1.0, 0.1875, 0.5, 0.1875, 0.5, 0.1875, 1.0, 0.1562, 1.0, 0.1562, 0.5, 0.1562, 0.5, 0.1562, 1.0, 0.125, 1.0, 0.125, 0.5, 0.125, 0.5, 0.125, 1.0, 0.09375, 1.0, 0.09375, 0.5, 0.09375, 0.5, 0.09375, 1.0, 0.0625, 1.0, 0.0625, 0.5, 0.2968, 0.4854, 0.25, 0.49, 0.2032, 0.4854, 0.1582, 0.4717, 0.1167, 0.4496, 0.08029, 0.4197, 0.05045, 0.3833, 0.02827, 0.3418, 0.01461, 0.2968, 0.01, 0.25, 0.01461, 0.2032, 0.02827, 0.1582, 0.05045, 0.1167, 0.08029, 0.08029, 0.1167, 0.05045, 0.1582, 0.02827, 0.2032, 0.01461, 0.25, 0.01, 0.2968, 0.01461, 0.3418, 0.02827, 0.3833, 0.05045, 0.4197, 0.08029, 0.4496, 0.1167, 0.4717, 0.1582, 0.4854, 0.2032, 0.49, 0.25, 0.4854, 0.2968, 0.4717, 0.3418, 0.4496, 0.3833, 0.4197, 0.4197, 0.3833, 0.4496, 0.3418, 0.4717, 0.0625, 0.5, 0.0625, 1.0, 0.03125, 1.0, 0.03125, 0.5, 0.03125, 0.5, 0.03125, 1.0, 0.0, 1.0, 0.0, 0.5, 0.75, 0.49, 0.7968, 0.4854, 0.8418, 0.4717, 0.8833, 0.4496, 0.9197, 0.4197, 0.9496, 0.3833, 0.9717, 0.3418, 0.9854, 0.2968, 0.99, 0.25, 0.9854, 0.2032, 0.9717, 0.1582, 0.9496, 0.1167, 0.9197, 0.08029, 0.8833, 0.05045, 0.8418, 0.02827, 0.7968, 0.01461, 0.75, 0.01, 0.7032, 0.01461, 0.6582, 0.02827, 0.6167, 0.05045, 0.5803, 0.08029, 0.5504, 0.1167, 0.5283, 0.1582, 0.5146, 0.2032, 0.51, 0.25, 0.5146, 0.2968, 0.5283, 0.3418, 0.5504, 0.3833, 0.5803, 0.4197, 0.6167, 0.4496, 0.6582, 0.4717, 0.7032, 0.4854])
me_cylinder.update()
me_cube_009 = bpy.data.meshes.new('Cube.009')
me_cube_009.from_pydata([(-0.1167, -0.04557, -0.02812), (-0.1167, -0.04557, 0.1442), (-0.1167, 0.0466, -0.02812), (-0.1167, 0.0466, 0.1442), (0.05563, -0.04557, -0.02812), (0.05563, -0.04557, 0.1442), (0.05563, 0.0466, -0.02812), (0.05563, 0.0466, 0.1442), (0.04663, 0.0466, -0.358), (0.04663, -0.04557, -0.358), (0.2189, 0.0466, -0.358), (0.2189, -0.04557, -0.358), (-0.1167, -0.04557, 0.1209), (-0.1167, 0.0466, 0.1209), (0.05563, 0.0466, 0.1209), (0.05563, -0.04557, 0.1209), (-0.1167, 0.0466, -0.006439), (0.05563, 0.0466, -0.006439), (0.05563, -0.04557, -0.006439), (-0.1167, -0.04557, -0.006439), (-0.07063, -0.04557, 0.01524), (-0.07063, 0.0466, 0.01524), (0.05563, 0.0466, 0.01524), (0.05563, -0.04557, 0.01524), (-0.07063, -0.04557, 0.1033), (-0.07063, 0.0466, 0.1033), (0.05563, 0.0466, 0.1033), (0.05563, -0.04557, 0.1033), (-0.1167, -0.03013, -0.02812), (-0.1167, -0.03013, 0.1442), (0.05563, -0.03013, -0.02812), (0.05563, -0.03013, 0.1442), (0.04663, -0.03013, -0.358), (0.2189, -0.03013, -0.358), (0.05563, -0.03013, 0.1209), (-0.1167, -0.03013, 0.1209), (-0.1167, -0.03013, -0.006439), (0.05563, -0.03013, -0.006439), (-0.07063, -0.03013, 0.01524), (0.05563, -0.03013, 0.01524), (-0.07063, -0.03013, 0.1033), (0.05563, -0.03013, 0.1033), (-0.1167, 0.03354, 0.1442), (0.05563, 0.03354, -0.02812), (0.2189, 0.03354, -0.358), (-0.1167, 0.03354, 0.1209), (-0.1167, 0.03354, -0.006439), (-0.07063, 0.03354, 0.01524), (-0.07063, 0.03354, 0.1033), (-0.1167, 0.03354, -0.02812), (0.05563, 0.03354, 0.1442), (0.04663, 0.03354, -0.358), (0.05563, 0.03354, 0.1209), (0.05563, 0.03354, -0.006439), (0.05563, 0.03354, 0.01524), (0.05563, 0.03354, 0.1033)], [], [(45, 42, 3, 13), (13, 3, 7, 14), (34, 31, 5, 15), (15, 5, 1, 12), (4, 0, 9, 11), (31, 29, 1, 5), (32, 33, 11, 9), (2, 6, 10, 8), (49, 2, 8, 51), (30, 4, 11, 33), (27, 15, 12, 24), (41, 34, 15, 27), (25, 13, 14, 26), (48, 45, 13, 25), (49, 46, 16, 2), (2, 16, 17, 6), (30, 37, 18, 4), (4, 18, 19, 0), (46, 47, 21, 16), (16, 21, 22, 17), (37, 39, 23, 18), (18, 23, 20, 19), (47, 48, 25, 21), (21, 25, 26, 22), (39, 41, 27, 23), (23, 27, 24, 20), (54, 55, 41, 39), (20, 24, 40, 38), (53, 54, 39, 37), (19, 20, 38, 36), (43, 53, 37, 30), (0, 19, 36, 28), (24, 12, 35, 40), (55, 52, 34, 41), (43, 30, 33, 44), (0, 28, 32, 9), (51, 44, 33, 32), (50, 42, 29, 31), (52, 50, 31, 34), (12, 1, 29, 35), (14, 7, 50, 52), (7, 3, 42, 50), (8, 10, 44, 51), (6, 43, 44, 10), (26, 14, 52, 55), (6, 17, 53, 43), (17, 22, 54, 53), (22, 26, 55, 54), (38, 40, 48, 47), (36, 38, 47, 46), (28, 36, 46, 49), (40, 35, 45, 48), (28, 49, 51, 32), (35, 29, 42, 45)])
me_cube_009.polygons.foreach_set('use_smooth', [True] * 54)
_uv = me_cube_009.uv_layers.new(name='UVMap')
_uv.uv.foreach_set('vector', [0.5913, 0.2146, 0.625, 0.2146, 0.625, 0.25, 0.5913, 0.25, 0.5913, 0.25, 0.625, 0.25, 0.625, 0.5, 0.5913, 0.5, 0.5913, 0.7081, 0.625, 0.7081, 0.625, 0.75, 0.5913, 0.75, 0.5913, 0.75, 0.625, 0.75, 0.625, 1.0, 0.5913, 1.0, 0.375, 0.75, 0.375, 1.0, 0.375, 1.0, 0.375, 0.75, 0.625, 0.7081, 0.875, 0.7081, 0.875, 0.75, 0.625, 0.75, 0.125, 0.7081, 0.375, 0.7081, 0.375, 0.75, 0.125, 0.75, 0.375, 0.25, 0.375, 0.5, 0.375, 0.5, 0.375, 0.25, 0.375, 0.2146, 0.375, 0.25, 0.375, 0.25, 0.375, 0.2146, 0.375, 0.7081, 0.375, 0.75, 0.375, 0.75, 0.375, 0.7081, 0.5657, 0.75, 0.5913, 0.75, 0.5913, 1.0, 0.5657, 1.0, 0.5657, 0.7081, 0.5913, 0.7081, 0.5913, 0.75, 0.5657, 0.75, 0.5657, 0.25, 0.5913, 0.25, 0.5913, 0.5, 0.5657, 0.5, 0.5657, 0.2146, 0.5913, 0.2146, 0.5913, 0.25, 0.5657, 0.25, 0.375, 0.2146, 0.4065, 0.2146, 0.4065, 0.25, 0.375, 0.25, 0.375, 0.25, 0.4065, 0.25, 0.4065, 0.5, 0.375, 0.5, 0.375, 0.7081, 0.4065, 0.7081, 0.4065, 0.75, 0.375, 0.75, 0.375, 0.75, 0.4065, 0.75, 0.4065, 1.0, 0.375, 1.0, 0.4065, 0.2146, 0.4379, 0.2146, 0.4379, 0.25, 0.4065, 0.25, 0.4065, 0.25, 0.4379, 0.25, 0.4379, 0.5, 0.4065, 0.5, 0.4065, 0.7081, 0.4379, 0.7081, 0.4379, 0.75, 0.4065, 0.75, 0.4065, 0.75, 0.4379, 0.75, 0.4379, 1.0, 0.4065, 1.0, 0.4379, 0.2146, 0.5657, 0.2146, 0.5657, 0.25, 0.4379, 0.25, 0.4379, 0.25, 0.5657, 0.25, 0.5657, 0.5, 0.4379, 0.5, 0.4379, 0.7081, 0.5657, 0.7081, 0.5657, 0.75, 0.4379, 0.75, 0.4379, 0.75, 0.5657, 0.75, 0.5657, 1.0, 0.4379, 1.0, 0.4379, 0.5354, 0.5657, 0.5354, 0.5657, 0.7081, 0.4379, 0.7081, 0.4379, 0.0, 0.5657, 0.0, 0.5657, 0.04188, 0.4379, 0.04188, 0.4065, 0.5354, 0.4379, 0.5354, 0.4379, 0.7081, 0.4065, 0.7081, 0.4065, 0.0, 0.4379, 0.0, 0.4379, 0.04188, 0.4065, 0.04188, 0.375, 0.5354, 0.4065, 0.5354, 0.4065, 0.7081, 0.375, 0.7081, 0.375, 0.0, 0.4065, 0.0, 0.4065, 0.04188, 0.375, 0.04188, 0.5657, 0.0, 0.5913, 0.0, 0.5913, 0.04188, 0.5657, 0.04188, 0.5657, 0.5354, 0.5913, 0.5354, 0.5913, 0.7081, 0.5657, 0.7081, 0.375, 0.5354, 0.375, 0.7081, 0.375, 0.7081, 0.375, 0.5354, 0.375, 0.0, 0.375, 0.04188, 0.375, 0.04188, 0.375, 0.0, 0.125, 0.5354, 0.375, 0.5354, 0.375, 0.7081, 0.125, 0.7081, 0.625, 0.5354, 0.875, 0.5354, 0.875, 0.7081, 0.625, 0.7081, 0.5913, 0.5354, 0.625, 0.5354, 0.625, 0.7081, 0.5913, 0.7081, 0.5913, 0.0, 0.625, 0.0, 0.625, 0.04188, 0.5913, 0.04188, 0.5913, 0.5, 0.625, 0.5, 0.625, 0.5354, 0.5913, 0.5354, 0.625, 0.5, 0.875, 0.5, 0.875, 0.5354, 0.625, 0.5354, 0.125, 0.5, 0.375, 0.5, 0.375, 0.5354, 0.125, 0.5354, 0.375, 0.5, 0.375, 0.5354, 0.375, 0.5354, 0.375, 0.5, 0.5657, 0.5, 0.5913, 0.5, 0.5913, 0.5354, 0.5657, 0.5354, 0.375, 0.5, 0.4065, 0.5, 0.4065, 0.5354, 0.375, 0.5354, 0.4065, 0.5, 0.4379, 0.5, 0.4379, 0.5354, 0.4065, 0.5354, 0.4379, 0.5, 0.5657, 0.5, 0.5657, 0.5354, 0.4379, 0.5354, 0.4379, 0.04188, 0.5657, 0.04188, 0.5657, 0.2146, 0.4379, 0.2146, 0.4065, 0.04188, 0.4379, 0.04188, 0.4379, 0.2146, 0.4065, 0.2146, 0.375, 0.04188, 0.4065, 0.04188, 0.4065, 0.2146, 0.375, 0.2146, 0.5657, 0.04188, 0.5913, 0.04188, 0.5913, 0.2146, 0.5657, 0.2146, 0.375, 0.04188, 0.375, 0.2146, 0.375, 0.2146, 0.375, 0.04188, 0.5913, 0.04188, 0.625, 0.04188, 0.625, 0.2146, 0.5913, 0.2146])
me_cube_009.update()
me_cube_010 = bpy.data.meshes.new('Cube.010')
me_cube_010.from_pydata([(-0.1425, -0.02185, -0.3695), (-0.2749, -0.04586, 0.07798), (-0.1425, 0.02031, -0.3695), (-0.2749, 0.04466, 0.07798), (-0.09642, -0.02185, -0.3695), (0.02348, -0.04586, 0.07798), (-0.09642, 0.02031, -0.3695), (0.02348, 0.04466, 0.07798), (-0.1425, 0.01346, -0.3695), (-0.2749, 0.02995, 0.07798), (-0.09642, 0.01346, -0.3695), (0.02348, 0.02995, 0.07798), (-0.1425, -0.01559, -0.3695), (0.02348, -0.03241, 0.07798), (-0.2749, -0.03241, 0.07798), (-0.09642, -0.01559, -0.3695), (-0.2749, -0.03632, -0.1457), (-0.2749, 0.03499, -0.1457), (-0.2629, 0.03499, -0.1457), (-0.2629, -0.03632, -0.1457), (-0.2629, 0.0234, -0.1457), (-0.2749, 0.0234, -0.1457), (-0.2749, -0.02573, -0.1457), (-0.2629, -0.02573, -0.1457)], [], [(21, 9, 3, 17), (17, 3, 7, 18), (23, 13, 5, 19), (19, 5, 1, 16), (12, 15, 4, 0), (13, 14, 1, 5), (7, 3, 9, 11), (2, 6, 10, 8), (18, 7, 11, 20), (22, 14, 9, 21), (16, 1, 14, 22), (11, 9, 14, 13), (8, 10, 15, 12), (20, 11, 13, 23), (10, 20, 23, 15), (0, 16, 22, 12), (12, 22, 21, 8), (6, 18, 20, 10), (4, 19, 16, 0), (15, 23, 19, 4), (2, 17, 18, 6), (8, 21, 17, 2)])
me_cube_010.polygons.foreach_set('use_smooth', [True] * 22)
_uv = me_cube_010.uv_layers.new(name='UVMap')
_uv.uv.foreach_set('vector', [0.5, 0.2094, 0.625, 0.2094, 0.625, 0.25, 0.5, 0.25, 0.5, 0.25, 0.625, 0.25, 0.625, 0.5, 0.5, 0.5, 0.5, 0.7161, 0.625, 0.7161, 0.625, 0.75, 0.5, 0.75, 0.5, 0.75, 0.625, 0.75, 0.625, 1.0, 0.5, 1.0, 0.125, 0.7161, 0.375, 0.7161, 0.375, 0.75, 0.125, 0.75, 0.625, 0.7161, 0.875, 0.7161, 0.875, 0.75, 0.625, 0.75, 0.625, 0.5, 0.875, 0.5, 0.875, 0.5406, 0.625, 0.5406, 0.125, 0.5, 0.375, 0.5, 0.375, 0.5406, 0.125, 0.5406, 0.5, 0.5, 0.625, 0.5, 0.625, 0.5406, 0.5, 0.5406, 0.5, 0.03387, 0.625, 0.03387, 0.625, 0.2094, 0.5, 0.2094, 0.5, 0.0, 0.625, 0.0, 0.625, 0.03387, 0.5, 0.03387, 0.625, 0.5406, 0.875, 0.5406, 0.875, 0.7161, 0.625, 0.7161, 0.125, 0.5406, 0.375, 0.5406, 0.375, 0.7161, 0.125, 0.7161, 0.5, 0.5406, 0.625, 0.5406, 0.625, 0.7161, 0.5, 0.7161, 0.375, 0.5406, 0.5, 0.5406, 0.5, 0.7161, 0.375, 0.7161, 0.375, 0.0, 0.5, 0.0, 0.5, 0.03387, 0.375, 0.03387, 0.375, 0.03387, 0.5, 0.03387, 0.5, 0.2094, 0.375, 0.2094, 0.375, 0.5, 0.5, 0.5, 0.5, 0.5406, 0.375, 0.5406, 0.375, 0.75, 0.5, 0.75, 0.5, 1.0, 0.375, 1.0, 0.375, 0.7161, 0.5, 0.7161, 0.5, 0.75, 0.375, 0.75, 0.375, 0.25, 0.5, 0.25, 0.5, 0.5, 0.375, 0.5, 0.375, 0.2094, 0.5, 0.2094, 0.5, 0.25, 0.375, 0.25])
me_cube_010.update()

# ---- objects
ob_cube = bpy.data.objects.new('Cube', me_cube_001)
ob_cube_002 = bpy.data.objects.new('Cube.002', me_cube_003)
ob_cube_001 = bpy.data.objects.new('Cube.001', me_cube_004)
ob_empty = bpy.data.objects.new('Empty', None)
ob_cube_003 = bpy.data.objects.new('Cube.003', me_cube_005)
ob_empty_001 = bpy.data.objects.new('Empty.001', None)
ob_cube_004 = bpy.data.objects.new('Cube.004', me_cube_006)
ob_cube_005 = bpy.data.objects.new('Cube.005', me_cube_007)
ob_cube_006 = bpy.data.objects.new('Cube.006', me_cube_008)
ob_cylinder = bpy.data.objects.new('Cylinder', me_cylinder)
ob_cube_007 = bpy.data.objects.new('Cube.007', me_cube_009)
ob_cube_008 = bpy.data.objects.new('Cube.008', me_cube_010)

# ---- transforms, parenting, visibility, modifiers, constraints
ob_cube.location = (0.0, 0.0, 0.0)
_m = ob_cube.modifiers.new('Subdivision', 'SUBSURF')
_m.levels = 2
_m = ob_cube.modifiers.new('Smooth by Angle', 'NODES')
_m.node_group = ng_smooth_by_angle
_m.use_pin_to_last = True
_m.show_group_selector = False
ob_cube_002.location = (-5.0, 0.0, 0.0)
_m = ob_cube_002.modifiers.new('Subdivision', 'SUBSURF')
_m.levels = 2
_m = ob_cube_002.modifiers.new('Smooth by Angle', 'NODES')
_m.node_group = ng_smooth_by_angle
_gi = [s.identifier for s in ng_smooth_by_angle.interface.items_tree if s.item_type == 'SOCKET' and s.in_out == 'INPUT']
_m[_gi[1]] = 0.6953  # Angle
_m.use_pin_to_last = True
_m.show_group_selector = False
ob_cube_001.location = (0.0, 0.0, 0.0)
_m = ob_cube_001.modifiers.new('Subdivision', 'SUBSURF')
_m.levels = 2
_m = ob_cube_001.modifiers.new('Smooth by Angle', 'NODES')
_m.node_group = ng_smooth_by_angle
_gi = [s.identifier for s in ng_smooth_by_angle.interface.items_tree if s.item_type == 'SOCKET' and s.in_out == 'INPUT']
_m[_gi[1]] = 0.7526  # Angle
_m.use_pin_to_last = True
_m.show_group_selector = False
ob_empty.location = (-8.426, 4.327e-07, 3.221)
ob_empty.rotation_euler = (1.571, 0.0, 3.142)
ob_empty.empty_display_type = 'IMAGE'
ob_empty.empty_display_size = 5.0
ob_cube_003.location = (0.0, 0.0, -0.003685)
_m = ob_cube_003.modifiers.new('Subdivision', 'SUBSURF')
_m.levels = 2
_m = ob_cube_003.modifiers.new('Smooth by Angle', 'NODES')
_m.node_group = ng_smooth_by_angle
_m.use_pin_to_last = True
_m.show_group_selector = False
ob_empty_001.location = (-7.804, -3.85e-07, -2.866)
ob_empty_001.rotation_euler = (1.571, 0.0, 3.142)
ob_empty_001.scale = (0.6229, 0.6229, 0.6229)
ob_empty_001.empty_display_type = 'IMAGE'
ob_empty_001.empty_display_size = 5.0
ob_cube_004.location = (0.0, 0.0, 0.0)
_m = ob_cube_004.modifiers.new('Subdivision', 'SUBSURF')
_m.levels = 2
_m = ob_cube_004.modifiers.new('Smooth by Angle', 'NODES')
_m.node_group = ng_smooth_by_angle
_gi = [s.identifier for s in ng_smooth_by_angle.interface.items_tree if s.item_type == 'SOCKET' and s.in_out == 'INPUT']
_m[_gi[1]] = 0.5985  # Angle
_m.use_pin_to_last = True
_m.show_group_selector = False
ob_cube_005.location = (0.0, 0.0, 0.0)
_m = ob_cube_005.modifiers.new('Subdivision', 'SUBSURF')
_m.levels = 2
_m = ob_cube_005.modifiers.new('Smooth by Angle', 'NODES')
_m.node_group = ng_smooth_by_angle
_gi = [s.identifier for s in ng_smooth_by_angle.interface.items_tree if s.item_type == 'SOCKET' and s.in_out == 'INPUT']
_m[_gi[1]] = 0.6439  # Angle
_m.use_pin_to_last = True
_m.show_group_selector = False
ob_cube_006.location = (0.0, 0.0, 0.0)
_m = ob_cube_006.modifiers.new('Subdivision', 'SUBSURF')
_m.levels = 2
_m = ob_cube_006.modifiers.new('Smooth by Angle', 'NODES')
_m.node_group = ng_smooth_by_angle
_gi = [s.identifier for s in ng_smooth_by_angle.interface.items_tree if s.item_type == 'SOCKET' and s.in_out == 'INPUT']
_m[_gi[1]] = 0.6432  # Angle
_m.use_pin_to_last = True
_m.show_group_selector = False
ob_cylinder.location = (-3.301, 0.0, 0.1954)
_m = ob_cylinder.modifiers.new('Smooth by Angle', 'NODES')
_m.node_group = ng_smooth_by_angle
_m.use_pin_to_last = True
_m.show_group_selector = False
ob_cube_007.location = (-5.532, 0.0, 0.1119)
_m = ob_cube_007.modifiers.new('Subdivision', 'SUBSURF')
_m.levels = 2
_m = ob_cube_007.modifiers.new('Smooth by Angle', 'NODES')
_m.node_group = ng_smooth_by_angle
_gi = [s.identifier for s in ng_smooth_by_angle.interface.items_tree if s.item_type == 'SOCKET' and s.in_out == 'INPUT']
_m[_gi[1]] = 0.614  # Angle
_m.use_pin_to_last = True
_m.show_group_selector = False
ob_cube_008.location = (-4.881, 0.0, -0.4711)
_m = ob_cube_008.modifiers.new('Subdivision', 'SUBSURF')
_m.levels = 2
_m = ob_cube_008.modifiers.new('Smooth by Angle', 'NODES')
_m.node_group = ng_smooth_by_angle
_gi = [s.identifier for s in ng_smooth_by_angle.interface.items_tree if s.item_type == 'SOCKET' and s.in_out == 'INPUT']
_m[_gi[1]] = 0.6648  # Angle
_m.use_pin_to_last = True
_m.show_group_selector = False

# ---- collection membership
col_collection.objects.link(ob_cube)
col_collection.objects.link(ob_cube_002)
col_collection.objects.link(ob_cube_001)
col_collection.objects.link(ob_empty)
col_collection.objects.link(ob_cube_003)
col_collection.objects.link(ob_empty_001)
col_collection.objects.link(ob_cube_004)
col_collection.objects.link(ob_cube_005)
col_collection.objects.link(ob_cube_006)
col_collection.objects.link(ob_cylinder)
col_collection.objects.link(ob_cube_007)
col_collection.objects.link(ob_cube_008)

# ---- scene / render settings (as saved in the file)
scene.frame_start = 1; scene.frame_end = 250; scene.frame_set(1)
scene.render.engine = 'BLENDER_EEVEE_NEXT'
bpy.context.view_layer.update()

# ---- added for rendering (the .blend has no active camera and no usable light): camera, sun
cam_auto = bpy.data.cameras.new('AutoCamera')
cam_auto.lens = 50.0
cam_auto.sensor_width = 36.0
cam_auto.clip_end = 1000.0
ob_auto_camera = bpy.data.objects.new('AutoCamera', cam_auto)
scene.collection.objects.link(ob_auto_camera)
ob_auto_camera.location = (17.6225, -20.3456, 13.1241)
ob_auto_camera.rotation_euler = (1.09748, -7.21219e-08, 0.694738)
scene.camera = ob_auto_camera
light_auto_sun = bpy.data.lights.new('AutoSun', 'SUN')
light_auto_sun.energy = 3.0
light_auto_sun.angle = 0.0523599
ob_auto_sun = bpy.data.objects.new('AutoSun', light_auto_sun)
scene.collection.objects.link(ob_auto_sun)
ob_auto_sun.rotation_euler = (0.872665, 0.174533, 0.523599)
bpy.context.view_layer.update()

